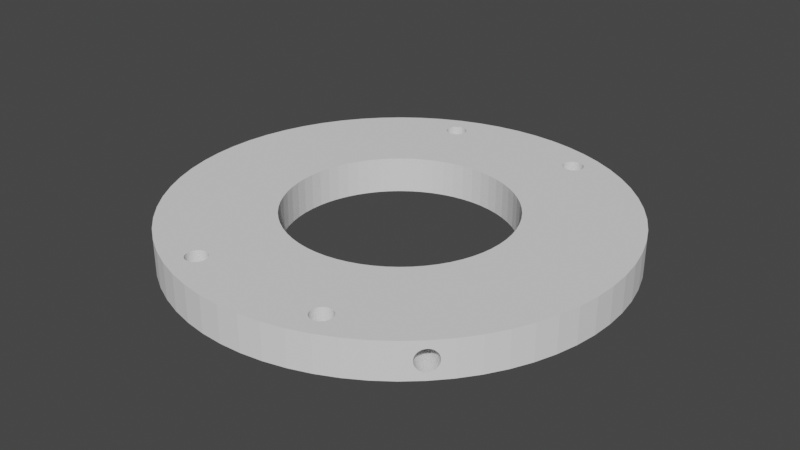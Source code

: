 # Source: BottomMount2.0.blend  (saved by Blender 2.92.15; exported with 4.5.12 LTS)
import bpy
from mathutils import Matrix  # noqa: F401  (used for matrix-valued properties, if any)

bpy.ops.wm.read_factory_settings(use_empty=True)
scene = bpy.context.scene
scene.name = 'Scene'

# ---- collections
col_collection = bpy.data.collections.new('Collection'); scene.collection.children.link(col_collection)

# ---- world
world_world = bpy.data.worlds.new('World'); scene.world = world_world
world_world.use_nodes = True; world_world.node_tree.nodes.clear()
_N = world_world.node_tree.nodes; _L = world_world.node_tree.links
n0 = _N.new('ShaderNodeOutputWorld'); n0.name = 'World Output'; n0.location = (300, 300)
n1 = _N.new('ShaderNodeBackground'); n1.name = 'Background'; n1.location = (10, 300)
n1.inputs[0].default_value = (0.05088, 0.05088, 0.05088, 1.0)
_L.new(n1.outputs[0], n0.inputs[0])
n0.is_active_output = True
world_world.color = (0.05088, 0.05088, 0.05088)
world_world.use_sun_shadow = False
world_world.sun_shadow_jitter_overblur = 0.0

# ---- meshes
me_circle = bpy.data.meshes.new('Circle')
me_circle.from_pydata([(-0.5924, 0.5924, 4.75), (-0.5859, 0.599, 4.716), (-0.5796, 0.6052, 4.617), (-0.5739, 0.611, 4.455), (-0.5688, 0.6161, 4.237), (-0.5646, 0.6202, 3.972), (-0.5615, 0.6233, 3.67), (-0.5596, 0.6252, 3.341), (-0.559, 0.6259, 3.0), (-0.5596, 0.6252, 2.659), (-0.5615, 0.6233, 2.33), (-0.5646, 0.6202, 2.028), (-0.5688, 0.6161, 1.763), (-0.5739, 0.611, 1.545), (-0.5796, 0.6052, 1.383), (-0.5859, 0.599, 1.284), (-0.5924, 0.5924, 1.25), (-0.599, 0.5859, 1.284), (-0.6052, 0.5796, 1.383), (-0.611, 0.5739, 1.545), (-0.6161, 0.5688, 1.763), (-0.6202, 0.5646, 2.028), (-0.6233, 0.5615, 2.33), (-0.6252, 0.5596, 2.659), (-0.6259, 0.559, 3.0), (-0.6252, 0.5596, 3.341), (-0.6233, 0.5615, 3.67), (-0.6202, 0.5646, 3.972), (-0.6161, 0.5688, 4.237), (-0.611, 0.5739, 4.455), (-0.6052, 0.5796, 4.617), (-0.599, 0.5859, 4.716), (0.5924, 0.5924, 4.75), (0.599, 0.5859, 4.716), (0.6052, 0.5796, 4.617), (0.611, 0.5739, 4.455), (0.6161, 0.5688, 4.237), (0.6202, 0.5646, 3.972), (0.6233, 0.5615, 3.67), (0.6252, 0.5596, 3.341), (0.6259, 0.559, 3.0), (0.6252, 0.5596, 2.659), (0.6233, 0.5615, 2.33), (0.6202, 0.5646, 2.028), (0.6161, 0.5688, 1.763), (0.611, 0.5739, 1.545), (0.6052, 0.5796, 1.383), (0.599, 0.5859, 1.284), (0.5924, 0.5924, 1.25), (0.5859, 0.599, 1.284), (0.5796, 0.6052, 1.383), (0.5739, 0.611, 1.545), (0.5688, 0.6161, 1.763), (0.5646, 0.6202, 2.028), (0.5615, 0.6233, 2.33), (0.5596, 0.6252, 2.659), (0.559, 0.6259, 3.0), (0.5596, 0.6252, 3.341), (0.5615, 0.6233, 3.67), (0.5646, 0.6202, 3.972), (0.5688, 0.6161, 4.237), (0.5739, 0.611, 4.455), (0.5796, 0.6052, 4.617), (0.5859, 0.599, 4.716), (0.5924, -0.5924, 4.75), (0.599, -0.5859, 4.716), (0.6052, -0.5796, 4.617), (0.611, -0.5739, 4.455), (0.6161, -0.5688, 4.237), (0.6202, -0.5646, 3.972), (0.6233, -0.5615, 3.67), (0.6252, -0.5596, 3.341), (0.6259, -0.559, 3.0), (0.6252, -0.5596, 2.659), (0.6233, -0.5615, 2.33), (0.6202, -0.5646, 2.028), (0.6161, -0.5688, 1.763), (0.611, -0.5739, 1.545), (0.6052, -0.5796, 1.383), (0.599, -0.5859, 1.284), (0.5924, -0.5924, 1.25), (0.5859, -0.599, 1.284), (0.5796, -0.6052, 1.383), (0.5739, -0.611, 1.545), (0.5688, -0.6161, 1.763), (0.5646, -0.6202, 2.028), (0.5615, -0.6233, 2.33), (0.5596, -0.6252, 2.659), (0.559, -0.6259, 3.0), (0.5596, -0.6252, 3.341), (0.5615, -0.6233, 3.67), (0.5646, -0.6202, 3.972), (0.5688, -0.6161, 4.237), (0.5739, -0.611, 4.455), (0.5796, -0.6052, 4.617), (0.5859, -0.599, 4.716), (-0.5924, -0.5924, 4.75), (-0.5859, -0.599, 4.716), (-0.5796, -0.6052, 4.617), (-0.5739, -0.611, 4.455), (-0.5688, -0.6161, 4.237), (-0.5646, -0.6202, 3.972), (-0.5615, -0.6233, 3.67), (-0.5596, -0.6252, 3.341), (-0.559, -0.6259, 3.0), (-0.5596, -0.6252, 2.659), (-0.5615, -0.6233, 2.33), (-0.5646, -0.6202, 2.028), (-0.5688, -0.6161, 1.763), (-0.5739, -0.611, 1.545), (-0.5796, -0.6052, 1.383), (-0.5859, -0.599, 1.284), (-0.5924, -0.5924, 1.25), (-0.599, -0.5859, 1.284), (-0.6052, -0.5796, 1.383), (-0.611, -0.5739, 1.545), (-0.6161, -0.5688, 1.763), (-0.6202, -0.5646, 2.028), (-0.6233, -0.5615, 2.33), (-0.6252, -0.5596, 2.659), (-0.6259, -0.559, 3.0), (-0.6252, -0.5596, 3.341), (-0.6233, -0.5615, 3.67), (-0.6202, -0.5646, 3.972), (-0.6161, -0.5688, 4.237), (-0.611, -0.5739, 4.455), (-0.6052, -0.5796, 4.617), (-0.599, -0.5859, 4.716), (0.0, 1.0, 0.0), (-0.09802, 0.9952, 0.0), (-0.1951, 0.9808, 0.0), (-0.2903, 0.9569, 0.0), (-0.3827, 0.9239, 0.0), (-0.4714, 0.8819, 0.0), (-0.5556, 0.8315, 0.0), (-0.6344, 0.773, 0.0), (-0.7071, 0.7071, 0.0), (-0.773, 0.6344, 0.0), (-0.8315, 0.5556, 0.0), (-0.8819, 0.4714, 0.0), (-0.9239, 0.3827, 0.0), (-0.9569, 0.2903, 0.0), (-0.9808, 0.1951, 0.0), (-0.9952, 0.09802, 0.0), (-1.0, -1.629e-07, 0.0), (-0.9952, -0.09802, 0.0), (-0.9808, -0.1951, 0.0), (-0.9569, -0.2903, 0.0), (-0.9239, -0.3827, 0.0), (-0.8819, -0.4714, 0.0), (-0.8315, -0.5556, 0.0), (-0.773, -0.6344, 0.0), (-0.7071, -0.7071, 0.0), (-0.6344, -0.773, 0.0), (-0.5556, -0.8315, 0.0), (-0.4714, -0.8819, 0.0), (-0.3827, -0.9239, 0.0), (-0.2903, -0.9569, 0.0), (-0.1951, -0.9808, 0.0), (-0.09802, -0.9952, 0.0), (8.027e-07, -1.0, 0.0), (0.09802, -0.9952, 0.0), (0.1951, -0.9808, 0.0), (0.2903, -0.9569, 0.0), (0.3827, -0.9239, 0.0), (0.4714, -0.8819, 0.0), (0.5556, -0.8315, 0.0), (0.6344, -0.773, 0.0), (0.7071, -0.7071, 0.0), (0.773, -0.6344, 0.0), (0.8315, -0.5556, 0.0), (0.8819, -0.4714, 0.0), (0.9239, -0.3827, 0.0), (0.9569, -0.2903, 0.0), (0.9808, -0.1951, 0.0), (0.9952, -0.09802, 0.0), (1.0, -4.649e-07, 0.0), (0.9952, 0.09802, 0.0), (0.9808, 0.1951, 0.0), (0.9569, 0.2903, 0.0), (0.9239, 0.3827, 0.0), (0.8819, 0.4714, 0.0), (0.8315, 0.5556, 0.0), (0.773, 0.6344, 0.0), (0.7071, 0.7071, 0.0), (0.6344, 0.773, 0.0), (0.5556, 0.8315, 0.0), (0.4714, 0.8819, 0.0), (0.3827, 0.9239, 0.0), (0.2903, 0.9569, 0.0), (0.1951, 0.9808, 0.0), (0.09802, 0.9952, 0.0), (-0.04895, 0.497, 0.0), (-4.827e-07, 0.4994, 0.0), (-0.09743, 0.4898, 0.0), (-0.145, 0.4779, 0.0), (-0.1911, 0.4614, 0.0), (-0.2354, 0.4404, 0.0), (-0.2775, 0.4152, 0.0), (-0.3168, 0.386, 0.0), (-0.3531, 0.3531, 0.0), (-0.386, 0.3168, 0.0), (-0.4152, 0.2775, 0.0), (-0.4404, 0.2354, 0.0), (-0.4614, 0.1911, 0.0), (-0.4779, 0.145, 0.0), (-0.4898, 0.09743, 0.0), (-0.497, 0.04895, 0.0), (-0.4994, -1.629e-07, 0.0), (-0.497, -0.04895, 0.0), (-0.4898, -0.09743, 0.0), (-0.4779, -0.145, 0.0), (-0.4614, -0.1911, 0.0), (-0.4404, -0.2354, 0.0), (-0.4152, -0.2775, 0.0), (-0.386, -0.3168, 0.0), (-0.3531, -0.3531, 0.0), (-0.3168, -0.386, 0.0), (-0.2774, -0.4152, 0.0), (-0.2354, -0.4404, 0.0), (-0.1911, -0.4614, 0.0), (-0.145, -0.4779, 0.0), (-0.09743, -0.4898, 0.0), (-0.04895, -0.497, 0.0), (4.983e-07, -0.4994, 0.0), (0.04895, -0.497, 0.0), (0.09743, -0.4898, 0.0), (0.145, -0.4779, 0.0), (0.1911, -0.4614, 0.0), (0.2354, -0.4404, 0.0), (0.2775, -0.4152, 0.0), (0.3168, -0.386, 0.0), (0.3531, -0.3531, 0.0), (0.386, -0.3168, 0.0), (0.4152, -0.2774, 0.0), (0.4404, -0.2354, 0.0), (0.4614, -0.1911, 0.0), (0.4779, -0.145, 0.0), (0.4898, -0.09743, 0.0), (0.497, -0.04895, 0.0), (0.4994, -3.137e-07, 0.0), (0.497, 0.04895, 0.0), (0.4898, 0.09743, 0.0), (0.4779, 0.145, 0.0), (0.4614, 0.1911, 0.0), (0.4404, 0.2354, 0.0), (0.4152, 0.2774, 0.0), (0.386, 0.3168, 0.0), (0.3531, 0.3531, 0.0), (0.3168, 0.386, 0.0), (0.2775, 0.4152, 0.0), (0.2354, 0.4404, 0.0), (0.1911, 0.4614, 0.0), (0.145, 0.4779, 0.0), (0.09743, 0.4898, 0.0), (0.04895, 0.497, 0.0), (-0.04895, 0.497, 6.0), (-4.827e-07, 0.4994, 6.0), (-0.09743, 0.4898, 6.0), (-0.145, 0.4779, 6.0), (-0.1911, 0.4614, 6.0), (-0.2354, 0.4404, 6.0), (-0.2775, 0.4152, 6.0), (-0.3168, 0.386, 6.0), (-0.3531, 0.3531, 6.0), (-0.386, 0.3168, 6.0), (-0.4152, 0.2775, 6.0), (-0.4404, 0.2354, 6.0), (-0.4614, 0.1911, 6.0), (-0.4779, 0.145, 6.0), (-0.4898, 0.09743, 6.0), (-0.497, 0.04895, 6.0), (-0.4994, -1.629e-07, 6.0), (-0.497, -0.04895, 6.0), (-0.4898, -0.09743, 6.0), (-0.4779, -0.145, 6.0), (-0.4614, -0.1911, 6.0), (-0.4404, -0.2354, 6.0), (-0.4152, -0.2775, 6.0), (-0.386, -0.3168, 6.0), (-0.3531, -0.3531, 6.0), (-0.3168, -0.386, 6.0), (-0.2774, -0.4152, 6.0), (-0.2354, -0.4404, 6.0), (-0.1911, -0.4614, 6.0), (-0.145, -0.4779, 6.0), (-0.09743, -0.4898, 6.0), (-0.04895, -0.497, 6.0), (4.983e-07, -0.4994, 6.0), (0.04895, -0.497, 6.0), (0.09743, -0.4898, 6.0), (0.145, -0.4779, 6.0), (0.1911, -0.4614, 6.0), (0.2354, -0.4404, 6.0), (0.2775, -0.4152, 6.0), (0.3168, -0.386, 6.0), (0.3531, -0.3531, 6.0), (0.386, -0.3168, 6.0), (0.4152, -0.2774, 6.0), (0.4404, -0.2354, 6.0), (0.4614, -0.1911, 6.0), (0.4779, -0.145, 6.0), (0.4898, -0.09743, 6.0), (0.497, -0.04895, 6.0), (0.4994, -3.137e-07, 6.0), (0.497, 0.04895, 6.0), (0.4898, 0.09743, 6.0), (0.4779, 0.145, 6.0), (0.4614, 0.1911, 6.0), (0.4404, 0.2354, 6.0), (0.4152, 0.2774, 6.0), (0.386, 0.3168, 6.0), (0.3531, 0.3531, 6.0), (0.3168, 0.386, 6.0), (0.2775, 0.4152, 6.0), (0.2354, 0.4404, 6.0), (0.1911, 0.4614, 6.0), (0.145, 0.4779, 6.0), (0.09743, 0.4898, 6.0), (0.04895, 0.497, 6.0), (-0.09802, 0.9952, 6.0), (0.0, 1.0, 6.0), (-0.1951, 0.9808, 6.0), (-0.2903, 0.9569, 6.0), (-0.3827, 0.9239, 6.0), (-0.4714, 0.8819, 6.0), (-0.5556, 0.8315, 6.0), (-0.6344, 0.773, 6.0), (-0.7071, 0.7071, 6.0), (-0.773, 0.6344, 6.0), (-0.8315, 0.5556, 6.0), (-0.8819, 0.4714, 6.0), (-0.9239, 0.3827, 6.0), (-0.9569, 0.2903, 6.0), (-0.9808, 0.1951, 6.0), (-0.9952, 0.09802, 6.0), (-1.0, -1.629e-07, 6.0), (-0.9952, -0.09802, 6.0), (-0.9808, -0.1951, 6.0), (-0.9569, -0.2903, 6.0), (-0.9239, -0.3827, 6.0), (-0.8819, -0.4714, 6.0), (-0.8315, -0.5556, 6.0), (-0.773, -0.6344, 6.0), (-0.7071, -0.7071, 6.0), (-0.6344, -0.773, 6.0), (-0.5556, -0.8315, 6.0), (-0.4714, -0.8819, 6.0), (-0.3827, -0.9239, 6.0), (-0.2903, -0.9569, 6.0), (-0.1951, -0.9808, 6.0), (-0.09802, -0.9952, 6.0), (8.027e-07, -1.0, 6.0), (0.09802, -0.9952, 6.0), (0.1951, -0.9808, 6.0), (0.2903, -0.9569, 6.0), (0.3827, -0.9239, 6.0), (0.4714, -0.8819, 6.0), (0.5556, -0.8315, 6.0), (0.6344, -0.773, 6.0), (0.7071, -0.7071, 6.0), (0.773, -0.6344, 6.0), (0.8315, -0.5556, 6.0), (0.8819, -0.4714, 6.0), (0.9239, -0.3827, 6.0), (0.9569, -0.2903, 6.0), (0.9808, -0.1951, 6.0), (0.9952, -0.09802, 6.0), (1.0, -4.649e-07, 6.0), (0.9952, 0.09802, 6.0), (0.9808, 0.1951, 6.0), (0.9569, 0.2903, 6.0), (0.9239, 0.3827, 6.0), (0.8819, 0.4714, 6.0), (0.8315, 0.5556, 6.0), (0.773, 0.6344, 6.0), (0.7071, 0.7071, 6.0), (0.6344, 0.773, 6.0), (0.5556, 0.8315, 6.0), (0.4714, 0.8819, 6.0), (0.3827, 0.9239, 6.0), (0.2903, 0.9569, 6.0), (0.1951, 0.9808, 6.0), (0.09802, 0.9952, 6.0), (-0.3243, -0.7635, 0.0), (-0.368, -0.8289, 0.0), (-0.3243, -0.7635, 6.0), (-0.368, -0.8289, 6.0), (-0.3151, -0.7644, 0.0), (-0.3151, -0.7644, 6.0), (-0.3166, -0.7643, 6.0), (-0.3166, -0.7643, 0.0), (-0.3707, -0.82, 0.0), (-0.3707, -0.82, 6.0), (-0.3062, -0.7671, 0.0), (-0.3062, -0.7671, 6.0), (-0.3716, -0.8108, 0.0), (-0.3716, -0.8108, 6.0), (-0.298, -0.7715, 0.0), (-0.298, -0.7715, 6.0), (-0.3707, -0.8016, 0.0), (-0.3707, -0.8016, 6.0), (-0.2909, -0.7774, 0.0), (-0.2909, -0.7774, 6.0), (-0.368, -0.7927, 0.0), (-0.368, -0.7927, 6.0), (-0.285, -0.7845, 0.0), (-0.285, -0.7845, 6.0), (-0.3637, -0.7845, 0.0), (-0.3637, -0.7845, 6.0), (-0.2806, -0.7927, 0.0), (-0.2806, -0.7927, 6.0), (-0.3578, -0.7774, 0.0), (-0.3578, -0.7774, 6.0), (-0.2779, -0.8016, 0.0), (-0.2779, -0.8016, 6.0), (-0.3506, -0.7715, 0.0), (-0.3506, -0.7715, 6.0), (-0.277, -0.8108, 0.0), (-0.277, -0.8108, 6.0), (-0.3424, -0.7671, 0.0), (-0.3424, -0.7671, 6.0), (-0.2779, -0.82, 0.0), (-0.2779, -0.82, 6.0), (-0.3336, -0.7644, 0.0), (-0.3336, -0.7644, 6.0), (-0.2806, -0.8289, 0.0), (-0.2806, -0.8289, 6.0), (-0.285, -0.8371, 0.0), (-0.285, -0.8371, 6.0), (-0.2909, -0.8443, 0.0), (-0.2909, -0.8443, 6.0), (-0.298, -0.8501, 0.0), (-0.298, -0.8501, 6.0), (-0.3578, -0.8443, 0.0), (-0.3517, -0.8492, 0.0), (-0.3062, -0.8545, 0.0), (-0.3062, -0.8545, 6.0), (-0.3151, -0.8572, 0.0), (-0.3151, -0.8572, 6.0), (-0.3637, -0.8371, 0.0), (-0.3243, -0.8581, 0.0), (-0.3243, -0.8581, 6.0), (-0.3336, -0.8572, 0.0), (-0.3336, -0.8572, 6.0), (-0.3424, -0.8545, 0.0), (-0.3506, -0.8501, 0.0), (-0.3424, -0.8545, 6.0), (-0.3506, -0.8501, 6.0), (-0.3517, -0.8492, 6.0), (-0.3578, -0.8443, 6.0), (-0.3637, -0.8371, 6.0), (0.285, -0.8371, 0.0), (0.3243, -0.7635, 0.0), (0.285, -0.8371, 6.0), (0.3243, -0.7635, 6.0), (0.2806, -0.8289, 0.0), (0.2806, -0.8289, 6.0), (0.3336, -0.7644, 0.0), (0.3336, -0.7644, 6.0), (0.2779, -0.82, 0.0), (0.2779, -0.82, 6.0), (0.3424, -0.7671, 0.0), (0.3424, -0.7671, 6.0), (0.277, -0.8108, 0.0), (0.277, -0.8108, 6.0), (0.3506, -0.7715, 0.0), (0.3506, -0.7715, 6.0), (0.2779, -0.8016, 0.0), (0.2779, -0.8016, 6.0), (0.3578, -0.7774, 0.0), (0.3578, -0.7774, 6.0), (0.2806, -0.7927, 0.0), (0.2806, -0.7927, 6.0), (0.3637, -0.7845, 0.0), (0.3637, -0.7845, 6.0), (0.285, -0.7845, 0.0), (0.285, -0.7845, 6.0), (0.368, -0.7927, 0.0), (0.368, -0.7927, 6.0), (0.2909, -0.7774, 0.0), (0.2909, -0.7774, 6.0), (0.3707, -0.8016, 0.0), (0.3707, -0.8016, 6.0), (0.3716, -0.8108, 0.0), (0.298, -0.7715, 0.0), (0.3716, -0.8108, 6.0), (0.298, -0.7715, 6.0), (0.3707, -0.82, 0.0), (0.3707, -0.82, 6.0), (0.3062, -0.7671, 0.0), (0.3062, -0.7671, 6.0), (0.3151, -0.7644, 0.0), (0.3151, -0.7644, 6.0), (0.368, -0.8289, 0.0), (0.368, -0.8289, 6.0), (0.3637, -0.8371, 0.0), (0.3637, -0.8371, 6.0), (0.3166, -0.7643, 0.0), (0.3166, -0.7643, 6.0), (0.3578, -0.8443, 0.0), (0.3578, -0.8443, 6.0), (0.3517, -0.8492, 6.0), (0.3517, -0.8492, 0.0), (0.3506, -0.8501, 0.0), (0.3506, -0.8501, 6.0), (0.3424, -0.8545, 0.0), (0.3424, -0.8545, 6.0), (0.3336, -0.8572, 0.0), (0.3336, -0.8572, 6.0), (0.2909, -0.8443, 0.0), (0.3062, -0.8545, 0.0), (0.3243, -0.8581, 0.0), (0.3243, -0.8581, 6.0), (0.298, -0.8501, 0.0), (0.3151, -0.8572, 0.0), (0.3151, -0.8572, 6.0), (0.3062, -0.8545, 6.0), (0.298, -0.8501, 6.0), (0.2909, -0.8443, 6.0), (0.3243, 0.8581, 0.0), (0.3243, 0.8581, 6.0), (0.3336, 0.8572, 0.0), (0.3336, 0.8572, 6.0), (0.3424, 0.8545, 0.0), (0.3424, 0.8545, 6.0), (0.2806, 0.7927, 0.0), (0.2806, 0.7927, 6.0), (0.3506, 0.8501, 0.0), (0.3506, 0.8501, 6.0), (0.3518, 0.8492, 0.0), (0.3518, 0.8492, 6.0), (0.2779, 0.8016, 0.0), (0.2779, 0.8016, 6.0), (0.3578, 0.8443, 0.0), (0.3578, 0.8443, 6.0), (0.277, 0.8108, 0.0), (0.277, 0.8108, 6.0), (0.3637, 0.8371, 0.0), (0.3637, 0.8371, 6.0), (0.2779, 0.82, 0.0), (0.2779, 0.82, 6.0), (0.368, 0.8289, 0.0), (0.368, 0.8289, 6.0), (0.3707, 0.82, 0.0), (0.3707, 0.82, 6.0), (0.2806, 0.8289, 0.0), (0.2806, 0.8289, 6.0), (0.3716, 0.8108, 0.0), (0.3716, 0.8108, 6.0), (0.285, 0.8371, 0.0), (0.285, 0.8371, 6.0), (0.3707, 0.8016, 0.0), (0.3707, 0.8016, 6.0), (0.2909, 0.8443, 0.0), (0.2909, 0.8443, 6.0), (0.368, 0.7927, 0.0), (0.298, 0.8501, 0.0), (0.368, 0.7927, 6.0), (0.298, 0.8501, 6.0), (0.3062, 0.8545, 0.0), (0.3637, 0.7845, 0.0), (0.3062, 0.8545, 6.0), (0.3637, 0.7845, 6.0), (0.3151, 0.8572, 0.0), (0.3151, 0.8572, 6.0), (0.3578, 0.7774, 0.0), (0.3578, 0.7774, 6.0), (0.3506, 0.7715, 0.0), (0.3506, 0.7715, 6.0), (0.3424, 0.7671, 0.0), (0.3424, 0.7671, 6.0), (0.3336, 0.7644, 0.0), (0.3336, 0.7644, 6.0), (0.3243, 0.7635, 0.0), (0.3243, 0.7635, 6.0), (0.3166, 0.7643, 0.0), (0.3166, 0.7643, 6.0), (0.3151, 0.7644, 0.0), (0.3151, 0.7644, 6.0), (0.3062, 0.7671, 0.0), (0.3062, 0.7671, 6.0), (0.298, 0.7715, 0.0), (0.298, 0.7715, 6.0), (0.2909, 0.7774, 0.0), (0.2909, 0.7774, 6.0), (0.285, 0.7845, 0.0), (0.285, 0.7845, 6.0), (-0.3243, 0.8581, 0.0), (-0.3243, 0.8581, 6.0), (-0.3637, 0.7845, 0.0), (-0.3637, 0.7845, 6.0), (-0.3151, 0.8572, 0.0), (-0.3151, 0.8572, 6.0), (-0.368, 0.7927, 0.0), (-0.368, 0.7927, 6.0), (-0.3062, 0.8545, 0.0), (-0.3062, 0.8545, 6.0), (-0.3707, 0.8016, 0.0), (-0.3707, 0.8016, 6.0), (-0.298, 0.8501, 0.0), (-0.298, 0.8501, 6.0), (-0.3716, 0.8108, 0.0), (-0.3716, 0.8108, 6.0), (-0.2909, 0.8443, 0.0), (-0.2909, 0.8443, 6.0), (-0.3707, 0.82, 0.0), (-0.3707, 0.82, 6.0), (-0.285, 0.8371, 0.0), (-0.285, 0.8371, 6.0), (-0.368, 0.8289, 0.0), (-0.368, 0.8289, 6.0), (-0.2806, 0.8289, 0.0), (-0.2806, 0.8289, 6.0), (-0.2779, 0.82, 0.0), (-0.2779, 0.82, 6.0), (-0.3637, 0.8371, 0.0), (-0.3637, 0.8371, 6.0), (-0.3578, 0.8443, 0.0), (-0.3578, 0.8443, 6.0), (-0.277, 0.8108, 0.0), (-0.277, 0.8108, 6.0), (-0.3506, 0.8501, 0.0), (-0.3506, 0.8501, 6.0), (-0.3517, 0.8492, 6.0), (-0.3517, 0.8492, 0.0), (-0.2779, 0.8016, 0.0), (-0.2779, 0.8016, 6.0), (-0.3424, 0.8545, 0.0), (-0.3424, 0.8545, 6.0), (-0.2806, 0.7927, 0.0), (-0.2806, 0.7927, 6.0), (-0.3336, 0.8572, 0.0), (-0.3336, 0.8572, 6.0), (-0.285, 0.7845, 0.0), (-0.285, 0.7845, 6.0), (-0.2909, 0.7774, 0.0), (-0.2909, 0.7774, 6.0), (-0.3062, 0.7671, 0.0), (-0.3151, 0.7644, 0.0), (-0.3166, 0.7643, 0.0), (-0.298, 0.7715, 0.0), (-0.298, 0.7715, 6.0), (-0.3062, 0.7671, 6.0), (-0.3151, 0.7644, 6.0), (-0.3166, 0.7643, 6.0), (-0.3243, 0.7635, 0.0), (-0.3243, 0.7635, 6.0), (-0.3336, 0.7644, 0.0), (-0.3336, 0.7644, 6.0), (-0.3424, 0.7671, 0.0), (-0.3424, 0.7671, 6.0), (-0.3506, 0.7715, 0.0), (-0.3506, 0.7715, 6.0), (-0.3578, 0.7774, 0.0), (-0.3578, 0.7774, 6.0), (-0.7071, -0.7071, 4.75), (-0.7071, -0.7071, 4.75), (-0.7193, -0.6937, 1.383), (-0.7003, -0.7133, 4.716), (-0.7248, -0.6876, 1.545), (-0.6937, -0.7193, 4.617), (-0.7296, -0.6823, 1.763), (-0.6876, -0.7248, 4.455), (-0.7335, -0.6779, 2.028), (-0.6823, -0.7296, 4.237), (-0.7365, -0.6747, 2.33), (-0.6779, -0.7335, 3.972), (-0.7383, -0.6727, 2.659), (-0.6747, -0.7365, 3.67), (-0.6727, -0.7383, 3.341), (-0.7389, -0.672, 3.0), (-0.7383, -0.6727, 3.341), (-0.672, -0.7389, 3.0), (-0.7365, -0.6747, 3.67), (-0.6727, -0.7383, 2.659), (-0.7335, -0.6779, 3.972), (-0.6747, -0.7365, 2.33), (-0.7296, -0.6823, 4.237), (-0.6779, -0.7335, 2.028), (-0.7248, -0.6876, 4.455), (-0.6823, -0.7296, 1.763), (-0.7193, -0.6937, 4.617), (-0.6876, -0.7248, 1.545), (-0.6937, -0.7193, 1.383), (-0.7133, -0.7003, 4.716), (-0.7003, -0.7133, 1.284), (-0.7071, -0.7071, 1.25), (-0.7071, -0.7071, 1.25), (-0.7133, -0.7003, 1.284), (0.7071, -0.7071, 4.75), (0.6937, -0.7193, 1.383), (0.7071, -0.7071, 4.75), (0.7133, -0.7003, 4.716), (0.6876, -0.7248, 1.545), (0.7193, -0.6937, 4.617), (0.6823, -0.7296, 1.763), (0.7248, -0.6876, 4.455), (0.6779, -0.7335, 2.028), (0.7296, -0.6823, 4.237), (0.6747, -0.7365, 2.33), (0.7335, -0.6779, 3.972), (0.7365, -0.6747, 3.67), (0.6727, -0.7383, 2.659), (0.7383, -0.6727, 3.341), (0.672, -0.7389, 3.0), (0.6727, -0.7383, 3.341), (0.7389, -0.672, 3.0), (0.7383, -0.6727, 2.659), (0.6747, -0.7365, 3.67), (0.7365, -0.6747, 2.33), (0.6779, -0.7335, 3.972), (0.7335, -0.6779, 2.028), (0.7296, -0.6823, 1.763), (0.6823, -0.7296, 4.237), (0.7248, -0.6876, 1.545), (0.6876, -0.7248, 4.455), (0.7193, -0.6937, 1.383), (0.6937, -0.7193, 4.617), (0.7133, -0.7003, 1.284), (0.7003, -0.7133, 4.716), (0.7071, -0.7071, 1.25), (0.7071, -0.7071, 1.25), (0.7003, -0.7133, 1.284), (0.7071, 0.7071, 4.75), (0.7071, 0.7071, 4.75), (0.6937, 0.7193, 1.383), (0.6876, 0.7248, 1.545), (0.7133, 0.7003, 4.716), (0.6823, 0.7296, 1.763), (0.7193, 0.6937, 4.617), (0.6779, 0.7335, 2.028), (0.7248, 0.6876, 4.455), (0.6747, 0.7365, 2.33), (0.7296, 0.6823, 4.237), (0.6727, 0.7383, 2.659), (0.7335, 0.6779, 3.972), (0.672, 0.7389, 3.0), (0.7365, 0.6747, 3.67), (0.6727, 0.7383, 3.341), (0.7383, 0.6727, 3.341), (0.6747, 0.7365, 3.67), (0.7389, 0.672, 3.0), (0.6779, 0.7335, 3.972), (0.7383, 0.6727, 2.659), (0.6823, 0.7296, 4.237), (0.7365, 0.6747, 2.33), (0.6876, 0.7248, 4.455), (0.7335, 0.6779, 2.028), (0.6937, 0.7193, 4.617), (0.7296, 0.6823, 1.763), (0.7003, 0.7133, 4.716), (0.7248, 0.6876, 1.545), (0.7193, 0.6937, 1.383), (0.7133, 0.7003, 1.284), (0.7071, 0.7071, 1.25), (0.7071, 0.7071, 1.25), (0.7003, 0.7133, 1.284), (-0.7193, 0.6937, 1.383), (-0.7071, 0.7071, 4.75), (-0.7071, 0.7071, 4.75), (-0.7248, 0.6876, 1.545), (-0.7003, 0.7133, 4.716), (-0.7296, 0.6823, 1.763), (-0.6937, 0.7193, 4.617), (-0.7335, 0.6779, 2.028), (-0.6876, 0.7248, 4.455), (-0.6823, 0.7296, 4.237), (-0.7365, 0.6747, 2.33), (-0.7383, 0.6727, 2.659), (-0.6779, 0.7335, 3.972), (-0.7389, 0.672, 3.0), (-0.6747, 0.7365, 3.67), (-0.7383, 0.6727, 3.341), (-0.7365, 0.6747, 3.67), (-0.6727, 0.7383, 3.341), (-0.7335, 0.6779, 3.972), (-0.672, 0.7389, 3.0), (-0.7296, 0.6823, 4.237), (-0.7248, 0.6876, 4.455), (-0.6727, 0.7383, 2.659), (-0.6747, 0.7365, 2.33), (-0.7193, 0.6937, 4.617), (-0.6779, 0.7335, 2.028), (-0.7133, 0.7003, 4.716), (-0.6823, 0.7296, 1.763), (-0.6876, 0.7248, 1.545), (-0.6937, 0.7193, 1.383), (-0.7003, 0.7133, 1.284), (-0.7071, 0.7071, 1.25), (-0.7071, 0.7071, 1.25), (-0.7133, 0.7003, 1.284)], [], [(192, 129, 128, 193), (194, 130, 129, 192), (195, 131, 130, 194), (198, 134, 133, 197), (199, 135, 134, 198), (200, 136, 135, 199), (201, 137, 136, 200), (202, 138, 137, 201), (203, 139, 138, 202), (204, 140, 139, 203), (205, 141, 140, 204), (206, 142, 141, 205), (207, 143, 142, 206), (208, 144, 143, 207), (209, 145, 144, 208), (210, 146, 145, 209), (211, 147, 146, 210), (212, 148, 147, 211), (213, 149, 148, 212), (214, 150, 149, 213), (215, 151, 150, 214), (216, 152, 151, 215), (217, 153, 152, 216), (218, 154, 153, 217), (219, 155, 154, 218), (222, 158, 157, 221), (223, 159, 158, 222), (224, 160, 159, 223), (225, 161, 160, 224), (226, 162, 161, 225), (227, 163, 162, 226), (230, 166, 165, 229), (231, 167, 166, 230), (232, 168, 167, 231), (233, 169, 168, 232), (234, 170, 169, 233), (235, 171, 170, 234), (236, 172, 171, 235), (237, 173, 172, 236), (238, 174, 173, 237), (239, 175, 174, 238), (240, 176, 175, 239), (241, 177, 176, 240), (242, 178, 177, 241), (243, 179, 178, 242), (244, 180, 179, 243), (245, 181, 180, 244), (246, 182, 181, 245), (247, 183, 182, 246), (248, 184, 183, 247), (249, 185, 184, 248), (250, 186, 185, 249), (251, 187, 186, 250), (254, 190, 189, 253), (255, 191, 190, 254), (193, 128, 191, 255), (256, 257, 321, 320), (258, 256, 320, 322), (259, 258, 322, 323), (262, 261, 325, 326), (263, 262, 326, 327), (264, 263, 327, 328), (265, 264, 328, 329), (266, 265, 329, 330), (267, 266, 330, 331), (268, 267, 331, 332), (269, 268, 332, 333), (270, 269, 333, 334), (271, 270, 334, 335), (272, 271, 335, 336), (273, 272, 336, 337), (274, 273, 337, 338), (275, 274, 338, 339), (276, 275, 339, 340), (277, 276, 340, 341), (278, 277, 341, 342), (279, 278, 342, 343), (280, 279, 343, 344), (281, 280, 344, 345), (282, 281, 345, 346), (283, 282, 346, 347), (286, 285, 349, 350), (287, 286, 350, 351), (288, 287, 351, 352), (289, 288, 352, 353), (290, 289, 353, 354), (291, 290, 354, 355), (294, 293, 357, 358), (295, 294, 358, 359), (296, 295, 359, 360), (297, 296, 360, 361), (298, 297, 361, 362), (299, 298, 362, 363), (300, 299, 363, 364), (301, 300, 364, 365), (302, 301, 365, 366), (303, 302, 366, 367), (304, 303, 367, 368), (305, 304, 368, 369), (306, 305, 369, 370), (307, 306, 370, 371), (308, 307, 371, 372), (309, 308, 372, 373), (310, 309, 373, 374), (311, 310, 374, 375), (312, 311, 375, 376), (313, 312, 376, 377), (314, 313, 377, 378), (315, 314, 378, 379), (318, 317, 381, 382), (319, 318, 382, 383), (257, 319, 383, 321), (224, 223, 287, 288), (147, 148, 340, 339), (225, 224, 288, 289), (148, 149, 341, 340), (226, 225, 289, 290), (149, 150, 342, 341), (227, 226, 290, 291), (150, 151, 343, 342), (228, 227, 291, 292), (229, 228, 292, 293), (230, 229, 293, 294), (153, 154, 346, 345), (231, 230, 294, 295), (154, 155, 347, 346), (232, 231, 295, 296), (155, 156, 348, 347), (233, 232, 296, 297), (156, 157, 349, 348), (234, 233, 297, 298), (157, 158, 350, 349), (235, 234, 298, 299), (158, 159, 351, 350), (236, 235, 299, 300), (159, 160, 352, 351), (237, 236, 300, 301), (160, 161, 353, 352), (238, 237, 301, 302), (161, 162, 354, 353), (239, 238, 302, 303), (162, 163, 355, 354), (240, 239, 303, 304), (163, 164, 356, 355), (241, 240, 304, 305), (164, 165, 357, 356), (242, 241, 305, 306), (165, 166, 358, 357), (243, 242, 306, 307), (166, 167, 359, 358), (244, 243, 307, 308), (192, 193, 257, 256), (245, 244, 308, 309), (194, 192, 256, 258), (246, 245, 309, 310), (195, 194, 258, 259), (169, 170, 362, 361), (247, 246, 310, 311), (196, 195, 259, 260), (170, 171, 363, 362), (248, 247, 311, 312), (197, 196, 260, 261), (171, 172, 364, 363), (249, 248, 312, 313), (198, 197, 261, 262), (172, 173, 365, 364), (250, 249, 313, 314), (199, 198, 262, 263), (173, 174, 366, 365), (251, 250, 314, 315), (200, 199, 263, 264), (174, 175, 367, 366), (252, 251, 315, 316), (201, 200, 264, 265), (175, 176, 368, 367), (253, 252, 316, 317), (202, 201, 265, 266), (176, 177, 369, 368), (254, 253, 317, 318), (203, 202, 266, 267), (177, 178, 370, 369), (255, 254, 318, 319), (204, 203, 267, 268), (178, 179, 371, 370), (193, 255, 319, 257), (205, 204, 268, 269), (179, 180, 372, 371), (128, 129, 320, 321), (206, 205, 269, 270), (180, 181, 373, 372), (129, 130, 322, 320), (207, 206, 270, 271), (181, 182, 374, 373), (130, 131, 323, 322), (208, 207, 271, 272), (182, 183, 375, 374), (131, 132, 324, 323), (209, 208, 272, 273), (132, 133, 325, 324), (210, 209, 273, 274), (133, 134, 326, 325), (211, 210, 274, 275), (185, 186, 378, 377), (134, 135, 327, 326), (212, 211, 275, 276), (186, 187, 379, 378), (213, 212, 276, 277), (187, 188, 380, 379), (214, 213, 277, 278), (188, 189, 381, 380), (137, 138, 330, 329), (215, 214, 278, 279), (189, 190, 382, 381), (138, 139, 331, 330), (216, 215, 279, 280), (190, 191, 383, 382), (139, 140, 332, 331), (217, 216, 280, 281), (191, 128, 321, 383), (140, 141, 333, 332), (218, 217, 281, 282), (141, 142, 334, 333), (219, 218, 282, 283), (142, 143, 335, 334), (220, 219, 283, 284), (143, 144, 336, 335), (221, 220, 284, 285), (144, 145, 337, 336), (222, 221, 285, 286), (145, 146, 338, 337), (223, 222, 286, 287), (146, 147, 339, 338), (388, 389, 390, 386, 384, 391), (389, 388, 394, 395), (395, 394, 398, 399), (399, 398, 402, 403), (402, 406, 407, 403), (406, 410, 411, 407), (410, 414, 415, 411), (414, 418, 419, 415), (418, 422, 423, 419), (422, 426, 427, 423), (426, 428, 429, 427), (428, 430, 431, 429), (430, 432, 433, 431), (432, 436, 437, 433), (436, 438, 439, 437), (438, 441, 442, 439), (441, 443, 444, 442), (443, 445, 447, 444), (445, 446, 448, 447), (446, 435, 434, 450, 449, 448), (450, 434, 440, 451), (385, 387, 451, 440), (387, 385, 392, 393), (393, 392, 396, 397), (397, 396, 400, 401), (401, 400, 404, 405), (405, 404, 408, 409), (409, 408, 412, 413), (413, 412, 416, 417), (417, 416, 420, 421), (424, 425, 421, 420), (425, 424, 384, 386), (435, 156, 155, 219, 220, 391, 384, 424, 420, 416, 412, 408, 404, 400, 396, 392, 385, 440, 434), (391, 220, 221, 157, 156, 435, 446, 445, 443, 441, 438, 436, 432, 430, 428, 426, 422, 418, 414, 410, 406, 402, 398, 394, 388), (284, 283, 347, 348, 449, 450, 451, 387, 393, 397, 401, 405, 409, 413, 417, 421, 425, 386, 390), (449, 348, 349, 285, 284, 390, 389, 395, 399, 403, 407, 411, 415, 419, 423, 427, 429, 431, 433, 437, 439, 442, 444, 447, 448), (455, 453, 458, 459), (459, 458, 462, 463), (463, 462, 466, 467), (467, 466, 470, 471), (470, 474, 475, 471), (474, 478, 479, 475), (478, 482, 483, 479), (482, 484, 486, 483), (484, 488, 489, 486), (488, 494, 495, 489), (494, 496, 497, 495), (496, 500, 501, 497), (503, 504, 505, 502, 501, 500), (504, 506, 507, 505), (506, 508, 509, 507), (508, 512, 513, 509), (512, 515, 516, 513), (515, 511, 517, 516), (511, 514, 518, 517), (514, 510, 519, 518), (519, 510, 452, 454), (454, 452, 456, 457), (457, 456, 460, 461), (461, 460, 464, 465), (465, 464, 468, 469), (469, 468, 472, 473), (473, 472, 476, 477), (477, 476, 480, 481), (481, 480, 485, 487), (490, 491, 487, 485), (491, 490, 492, 493), (498, 453, 455, 499, 493, 492), (503, 164, 163, 227, 228, 498, 492, 490, 485, 480, 476, 472, 468, 464, 460, 456, 452, 510, 514, 511, 515, 512, 508, 506, 504), (229, 165, 164, 503, 500, 496, 494, 488, 484, 482, 478, 474, 470, 466, 462, 458, 453, 498, 228), (493, 499, 292, 291, 355, 356, 502, 505, 507, 509, 513, 516, 517, 518, 519, 454, 457, 461, 465, 469, 473, 477, 481, 487, 491), (502, 356, 357, 293, 292, 499, 455, 459, 463, 467, 471, 475, 479, 483, 486, 489, 495, 497, 501), (521, 520, 522, 523), (523, 522, 524, 525), (525, 524, 528, 529), (530, 534, 535, 531, 529, 528), (538, 539, 535, 534), (538, 542, 543, 539), (542, 544, 545, 543), (544, 548, 549, 545), (548, 552, 553, 549), (552, 556, 558, 553), (556, 561, 563, 558), (561, 566, 567, 563), (566, 568, 569, 567), (568, 570, 571, 569), (570, 572, 573, 571), (572, 574, 575, 573), (574, 576, 578, 579, 577, 575), (578, 580, 581, 579), (580, 582, 583, 581), (582, 584, 585, 583), (585, 584, 586, 587), (526, 527, 587, 586), (527, 526, 532, 533), (533, 532, 536, 537), (537, 536, 540, 541), (541, 540, 546, 547), (547, 546, 550, 551), (551, 550, 554, 555), (555, 554, 557, 559), (559, 557, 560, 562), (562, 560, 564, 565), (565, 564, 520, 521), (530, 188, 187, 251, 252, 576, 574, 572, 570, 568, 566, 561, 556, 552, 548, 544, 542, 538, 534), (576, 252, 253, 189, 188, 530, 528, 524, 522, 520, 564, 560, 557, 554, 550, 546, 540, 536, 532, 526, 586, 584, 582, 580, 578), (316, 315, 379, 380, 531, 535, 539, 543, 545, 549, 553, 558, 563, 567, 569, 571, 573, 575, 577), (529, 531, 380, 381, 317, 316, 577, 579, 581, 583, 585, 587, 527, 533, 537, 541, 547, 551, 555, 559, 562, 565, 521, 523, 525), (589, 588, 592, 593), (593, 592, 596, 597), (597, 596, 600, 601), (601, 600, 604, 605), (604, 608, 609, 605), (608, 612, 613, 609), (612, 614, 615, 613), (614, 620, 621, 615), (620, 626, 627, 621), (626, 630, 631, 627), (630, 634, 635, 631), (634, 636, 637, 635), (636, 641, 642, 637), (641, 638, 643, 642), (638, 639, 644, 643), (639, 640, 646, 647, 645, 644), (646, 648, 649, 647), (648, 650, 651, 649), (650, 652, 653, 651), (652, 654, 655, 653), (655, 654, 590, 591), (591, 590, 594, 595), (595, 594, 598, 599), (599, 598, 602, 603), (603, 602, 606, 607), (607, 606, 610, 611), (611, 610, 616, 617), (617, 616, 618, 619), (622, 623, 624, 619, 618, 625), (628, 629, 623, 622), (629, 628, 632, 633), (633, 632, 588, 589), (132, 131, 195, 196, 640, 639, 638, 641, 636, 634, 630, 626, 620, 614, 612, 608, 604, 600, 596, 592, 588, 632, 628, 622, 625), (196, 197, 133, 132, 625, 618, 616, 610, 606, 602, 598, 594, 590, 654, 652, 650, 648, 646, 640), (644, 645, 260, 259, 323, 324, 624, 623, 629, 633, 589, 593, 597, 601, 605, 609, 613, 615, 621, 627, 631, 635, 637, 642, 643), (624, 324, 325, 261, 260, 645, 647, 649, 651, 653, 655, 591, 595, 599, 603, 607, 611, 617, 619), (656, 96, 97, 659, 657), (659, 97, 98, 661), (661, 98, 99, 663), (663, 99, 100, 665), (665, 100, 101, 667), (667, 101, 102, 669), (669, 102, 103, 670), (670, 103, 104, 673), (104, 105, 675, 673), (105, 106, 677, 675), (106, 107, 679, 677), (107, 108, 681, 679), (108, 109, 683, 681), (109, 110, 684, 683), (110, 111, 686, 684), (686, 111, 112, 687, 688), (113, 689, 687, 112), (689, 113, 114, 658), (658, 114, 115, 660), (660, 115, 116, 662), (662, 116, 117, 664), (664, 117, 118, 666), (666, 118, 119, 668), (668, 119, 120, 671), (120, 121, 672, 671), (121, 122, 674, 672), (122, 123, 676, 674), (123, 124, 678, 676), (124, 125, 680, 678), (125, 126, 682, 680), (126, 127, 685, 682), (127, 96, 656, 685), (111, 110, 109, 108, 107, 106, 105, 104, 103, 102, 101, 100, 99, 98, 97, 96, 127, 126, 125, 124, 123, 122, 121, 120, 119, 118, 117, 116, 115, 114, 113, 112), (656, 657, 344, 343, 151, 152, 688, 687, 689, 658, 660, 662, 664, 666, 668, 671, 672, 674, 676, 678, 680, 682, 685), (688, 152, 153, 345, 344, 657, 659, 661, 663, 665, 667, 669, 670, 673, 675, 677, 679, 681, 683, 684, 686), (64, 65, 693, 692, 690), (693, 65, 66, 695), (695, 66, 67, 697), (697, 67, 68, 699), (699, 68, 69, 701), (701, 69, 70, 702), (702, 70, 71, 704), (704, 71, 72, 707), (707, 72, 73, 708), (708, 73, 74, 710), (710, 74, 75, 712), (712, 75, 76, 713), (713, 76, 77, 715), (715, 77, 78, 717), (717, 78, 79, 719), (719, 79, 80, 721, 722), (721, 80, 81, 723), (723, 81, 82, 691), (691, 82, 83, 694), (694, 83, 84, 696), (696, 84, 85, 698), (698, 85, 86, 700), (700, 86, 87, 703), (703, 87, 88, 705), (705, 88, 89, 706), (706, 89, 90, 709), (709, 90, 91, 711), (711, 91, 92, 714), (714, 92, 93, 716), (716, 93, 94, 718), (718, 94, 95, 720), (64, 690, 720, 95), (79, 78, 77, 76, 75, 74, 73, 72, 71, 70, 69, 68, 67, 66, 65, 64, 95, 94, 93, 92, 91, 90, 89, 88, 87, 86, 85, 84, 83, 82, 81, 80), (692, 360, 359, 167, 168, 722, 721, 723, 691, 694, 696, 698, 700, 703, 705, 706, 709, 711, 714, 716, 718, 720, 690), (722, 168, 169, 361, 360, 692, 693, 695, 697, 699, 701, 702, 704, 707, 708, 710, 712, 713, 715, 717, 719), (728, 33, 32, 724, 725), (730, 34, 33, 728), (732, 35, 34, 730), (734, 36, 35, 732), (736, 37, 36, 734), (738, 38, 37, 736), (740, 39, 38, 738), (742, 40, 39, 740), (744, 41, 40, 742), (746, 42, 41, 744), (748, 43, 42, 746), (750, 44, 43, 748), (752, 45, 44, 750), (753, 46, 45, 752), (754, 47, 46, 753), (47, 754, 756, 755, 48), (49, 48, 755, 757), (726, 50, 49, 757), (727, 51, 50, 726), (729, 52, 51, 727), (731, 53, 52, 729), (733, 54, 53, 731), (735, 55, 54, 733), (737, 56, 55, 735), (739, 57, 56, 737), (741, 58, 57, 739), (743, 59, 58, 741), (745, 60, 59, 743), (747, 61, 60, 745), (749, 62, 61, 747), (32, 33, 34, 35, 36, 37, 38, 39, 40, 41, 42, 43, 44, 45, 46, 47, 48, 49, 50, 51, 52, 53, 54, 55, 56, 57, 58, 59, 60, 61, 62, 63), (751, 63, 62, 749), (724, 32, 63, 751), (725, 376, 375, 183, 184, 756, 754, 753, 752, 750, 748, 746, 744, 742, 740, 738, 736, 734, 732, 730, 728), (184, 185, 377, 376, 725, 724, 751, 749, 747, 745, 743, 741, 739, 737, 735, 733, 731, 729, 727, 726, 757, 755, 756), (0, 759, 760, 762, 1), (764, 2, 1, 762), (766, 3, 2, 764), (767, 4, 3, 766), (770, 5, 4, 767), (772, 6, 5, 770), (775, 7, 6, 772), (777, 8, 7, 775), (9, 8, 777, 780), (10, 9, 780, 781), (11, 10, 781, 783), (12, 11, 783, 785), (13, 12, 785, 786), (14, 13, 786, 787), (15, 14, 787, 788), (790, 789, 16, 15, 788), (791, 17, 16, 789), (758, 18, 17, 791), (761, 19, 18, 758), (763, 20, 19, 761), (765, 21, 20, 763), (768, 22, 21, 765), (769, 23, 22, 768), (771, 24, 23, 769), (25, 24, 771, 773), (26, 25, 773, 774), (27, 26, 774, 776), (28, 27, 776, 778), (29, 28, 778, 779), (30, 29, 779, 782), (0, 1, 2, 3, 4, 5, 6, 7, 8, 9, 10, 11, 12, 13, 14, 15, 16, 17, 18, 19, 20, 21, 22, 23, 24, 25, 26, 27, 28, 29, 30, 31), (31, 30, 782, 784), (759, 0, 31, 784), (328, 327, 135, 136, 790, 788, 787, 786, 785, 783, 781, 780, 777, 775, 772, 770, 767, 766, 764, 762, 760), (136, 137, 329, 328, 760, 759, 784, 782, 779, 778, 776, 774, 773, 771, 769, 768, 765, 763, 761, 758, 791, 789, 790)])
_uv = me_circle.uv_layers.new(name='UVMap')
_uv.uv.foreach_set('vector', [0.0, 0.0, 0.0, 0.0, 0.0, 0.0, 0.0, 0.0, 0.0, 0.0, 0.0, 0.0, 0.0, 0.0, 0.0, 0.0, 0.0, 0.0, 0.0, 0.0, 0.0, 0.0, 0.0, 0.0, 0.0, 0.0, 0.0, 0.0, 0.0, 0.0, 0.0, 0.0, 0.0, 0.0, 0.0, 0.0, 0.0, 0.0, 0.0, 0.0, 0.0, 0.0, 0.0, 0.0, 0.0, 0.0, 0.0, 0.0, 0.0, 0.0, 0.0, 0.0, 0.0, 0.0, 0.0, 0.0, 0.0, 0.0, 0.0, 0.0, 0.0, 0.0, 0.0, 0.0, 0.0, 0.0, 0.0, 0.0, 0.0, 0.0, 0.0, 0.0, 0.0, 0.0, 0.0, 0.0, 0.0, 0.0, 0.0, 0.0, 0.0, 0.0, 0.0, 0.0, 0.0, 0.0, 0.0, 0.0, 0.0, 0.0, 0.0, 0.0, 0.0, 0.0, 0.0, 0.0, 0.0, 0.0, 0.0, 0.0, 0.0, 0.0, 0.0, 0.0, 0.0, 0.0, 0.0, 0.0, 0.0, 0.0, 0.0, 0.0, 0.0, 0.0, 0.0, 0.0, 0.0, 0.0, 0.0, 0.0, 0.0, 0.0, 0.0, 0.0, 0.0, 0.0, 0.0, 0.0, 0.0, 0.0, 0.0, 0.0, 0.0, 0.0, 0.0, 0.0, 0.0, 0.0, 0.0, 0.0, 0.0, 0.0, 0.0, 0.0, 0.0, 0.0, 0.0, 0.0, 0.0, 0.0, 0.0, 0.0, 0.0, 0.0, 0.0, 0.0, 0.0, 0.0, 0.0, 0.0, 0.0, 0.0, 0.0, 0.0, 0.0, 0.0, 0.0, 0.0, 0.0, 0.0, 0.0, 0.0, 0.0, 0.0, 0.0, 0.0, 0.0, 0.0, 0.0, 0.0, 0.0, 0.0, 0.0, 0.0, 0.0, 0.0, 0.0, 0.0, 0.0, 0.0, 0.0, 0.0, 0.0, 0.0, 0.0, 0.0, 0.0, 0.0, 0.0, 0.0, 0.0, 0.0, 0.0, 0.0, 0.0, 0.0, 0.0, 0.0, 0.0, 0.0, 0.0, 0.0, 0.0, 0.0, 0.0, 0.0, 0.0, 0.0, 0.0, 0.0, 0.0, 0.0, 0.0, 0.0, 0.0, 0.0, 0.0, 0.0, 0.0, 0.0, 0.0, 0.0, 0.0, 0.0, 0.0, 0.0, 0.0, 0.0, 0.0, 0.0, 0.0, 0.0, 0.0, 0.0, 0.0, 0.0, 0.0, 0.0, 0.0, 0.0, 0.0, 0.0, 0.0, 0.0, 0.0, 0.0, 0.0, 0.0, 0.0, 0.0, 0.0, 0.0, 0.0, 0.0, 0.0, 0.0, 0.0, 0.0, 0.0, 0.0, 0.0, 0.0, 0.0, 0.0, 0.0, 0.0, 0.0, 0.0, 0.0, 0.0, 0.0, 0.0, 0.0, 0.0, 0.0, 0.0, 0.0, 0.0, 0.0, 0.0, 0.0, 0.0, 0.0, 0.0, 0.0, 0.0, 0.0, 0.0, 0.0, 0.0, 0.0, 0.0, 0.0, 0.0, 0.0, 0.0, 0.0, 0.0, 0.0, 0.0, 0.0, 0.0, 0.0, 0.0, 0.0, 0.0, 0.0, 0.0, 0.0, 0.0, 0.0, 0.0, 0.0, 0.0, 0.0, 0.0, 0.0, 0.0, 0.0, 0.0, 0.0, 0.0, 0.0, 0.0, 0.0, 0.0, 0.0, 0.0, 0.0, 0.0, 0.0, 0.0, 0.0, 0.0, 0.0, 0.0, 0.0, 0.0, 0.0, 0.0, 0.0, 0.0, 0.0, 0.0, 0.0, 0.0, 0.0, 0.0, 0.0, 0.0, 0.0, 0.0, 0.0, 0.0, 0.0, 0.0, 0.0, 0.0, 0.0, 0.0, 0.0, 0.0, 0.0, 0.0, 0.0, 0.0, 0.0, 0.0, 0.0, 0.0, 0.0, 0.0, 0.0, 0.0, 0.0, 0.0, 0.0, 0.0, 0.0, 0.0, 0.0, 0.0, 0.0, 0.0, 0.0, 0.0, 0.0, 0.0, 0.0, 0.0, 0.0, 0.0, 0.0, 0.0, 0.0, 0.0, 0.0, 0.0, 0.0, 0.0, 0.0, 0.0, 0.0, 0.0, 0.0, 0.0, 0.0, 0.0, 0.0, 0.0, 0.0, 0.0, 0.0, 0.0, 0.0, 0.0, 0.0, 0.0, 0.0, 0.0, 0.0, 0.0, 0.0, 0.0, 0.0, 0.0, 0.0, 0.0, 0.0, 0.0, 0.0, 0.0, 0.0, 0.0, 0.0, 0.0, 0.0, 0.0, 0.0, 0.0, 0.0, 0.0, 0.0, 0.0, 0.0, 0.0, 0.0, 0.0, 0.0, 0.0, 0.0, 0.0, 0.0, 0.0, 0.0, 0.0, 0.0, 0.0, 0.0, 0.0, 0.0, 0.0, 0.0, 0.0, 0.0, 0.0, 0.0, 0.0, 0.0, 0.0, 0.0, 0.0, 0.0, 0.0, 0.0, 0.0, 0.0, 0.0, 0.0, 0.0, 0.0, 0.0, 0.0, 0.0, 0.0, 0.0, 0.0, 0.0, 0.0, 0.0, 0.0, 0.0, 0.0, 0.0, 0.0, 0.0, 0.0, 0.0, 0.0, 0.0, 0.0, 0.0, 0.0, 0.0, 0.0, 0.0, 0.0, 0.0, 0.0, 0.0, 0.0, 0.0, 0.0, 0.0, 0.0, 0.0, 0.0, 0.0, 0.0, 0.0, 0.0, 0.0, 0.0, 0.0, 0.0, 0.0, 0.0, 0.0, 0.0, 0.0, 0.0, 0.0, 0.0, 0.0, 0.0, 0.0, 0.0, 0.0, 0.0, 0.0, 0.0, 0.0, 0.0, 0.0, 0.0, 0.0, 0.0, 0.0, 0.0, 0.0, 0.0, 0.0, 0.0, 0.0, 0.0, 0.0, 0.0, 0.0, 0.0, 0.0, 0.0, 0.0, 0.0, 0.0, 0.0, 0.0, 0.0, 0.0, 0.0, 0.0, 0.0, 0.0, 0.0, 0.0, 0.0, 0.0, 0.0, 0.0, 0.0, 0.0, 0.0, 0.0, 0.0, 0.0, 0.0, 0.0, 0.0, 0.0, 0.0, 0.0, 0.0, 0.0, 0.0, 0.0, 0.0, 0.0, 0.0, 0.0, 0.0, 0.0, 0.0, 0.0, 0.0, 0.0, 0.0, 0.0, 0.0, 0.0, 0.0, 0.0, 0.0, 0.0, 0.0, 0.0, 0.0, 0.0, 0.0, 0.0, 0.0, 0.0, 0.0, 0.0, 0.0, 0.0, 0.0, 0.0, 0.0, 0.0, 0.0, 0.0, 0.0, 0.0, 0.0, 0.0, 0.0, 0.0, 0.0, 0.0, 0.0, 0.0, 0.0, 0.0, 0.0, 0.0, 0.0, 0.0, 0.0, 0.0, 0.0, 0.0, 0.0, 0.0, 0.0, 0.0, 0.0, 0.0, 0.0, 0.0, 0.0, 0.0, 0.0, 0.0, 0.0, 0.0, 0.0, 0.0, 0.0, 0.0, 0.0, 0.0, 0.0, 0.0, 0.0, 0.0, 0.0, 0.0, 0.0, 0.0, 0.0, 0.0, 0.0, 0.0, 0.0, 0.0, 0.0, 0.0, 0.0, 0.0, 0.0, 0.0, 0.0, 0.0, 0.0, 0.0, 0.0, 0.0, 0.0, 0.0, 0.0, 0.0, 0.0, 0.0, 0.0, 0.0, 0.0, 0.0, 0.0, 0.0, 0.0, 0.0, 0.0, 0.0, 0.0, 0.0, 0.0, 0.0, 0.0, 0.0, 0.0, 0.0, 0.0, 0.0, 0.0, 0.0, 0.0, 0.0, 0.0, 0.0, 0.0, 0.0, 0.0, 0.0, 0.0, 0.0, 0.0, 0.0, 0.0, 0.0, 0.0, 0.0, 0.0, 0.0, 0.0, 0.0, 0.0, 0.0, 0.0, 0.0, 0.0, 0.0, 0.0, 0.0, 0.0, 0.0, 0.0, 0.0, 0.0, 0.0, 0.0, 0.0, 0.0, 0.0, 0.0, 0.0, 0.0, 0.0, 0.0, 0.0, 0.0, 0.0, 0.0, 0.0, 0.0, 0.0, 0.0, 0.0, 0.0, 0.0, 0.0, 0.0, 0.0, 0.0, 0.0, 0.0, 0.0, 0.0, 0.0, 0.0, 0.0, 0.0, 0.0, 0.0, 0.0, 0.0, 0.0, 0.0, 0.0, 0.0, 0.0, 0.0, 0.0, 0.0, 0.0, 0.0, 0.0, 0.0, 0.0, 0.0, 0.0, 0.0, 0.0, 0.0, 0.0, 0.0, 0.0, 0.0, 0.0, 0.0, 0.0, 0.0, 0.0, 0.0, 0.0, 0.0, 0.0, 0.0, 0.0, 0.0, 0.0, 0.0, 0.0, 0.0, 0.0, 0.0, 0.0, 0.0, 0.0, 0.0, 0.0, 0.0, 0.0, 0.0, 0.0, 0.0, 0.0, 0.0, 0.0, 0.0, 0.0, 0.0, 0.0, 0.0, 0.0, 0.0, 0.0, 0.0, 0.0, 0.0, 0.0, 0.0, 0.0, 0.0, 0.0, 0.0, 0.0, 0.0, 0.0, 0.0, 0.0, 0.0, 0.0, 0.0, 0.0, 0.0, 0.0, 0.0, 0.0, 0.0, 0.0, 0.0, 0.0, 0.0, 0.0, 0.0, 0.0, 0.0, 0.0, 0.0, 0.0, 0.0, 0.0, 0.0, 0.0, 0.0, 0.0, 0.0, 0.0, 0.0, 0.0, 0.0, 0.0, 0.0, 0.0, 0.0, 0.0, 0.0, 0.0, 0.0, 0.0, 0.0, 0.0, 0.0, 0.0, 0.0, 0.0, 0.0, 0.0, 0.0, 0.0, 0.0, 0.0, 0.0, 0.0, 0.0, 0.0, 0.0, 0.0, 0.0, 0.0, 0.0, 0.0, 0.0, 0.0, 0.0, 0.0, 0.0, 0.0, 0.0, 0.0, 0.0, 0.0, 0.0, 0.0, 0.0, 0.0, 0.0, 0.0, 0.0, 0.0, 0.0, 0.0, 0.0, 0.0, 0.0, 0.0, 0.0, 0.0, 0.0, 0.0, 0.0, 0.0, 0.0, 0.0, 0.0, 0.0, 0.0, 0.0, 0.0, 0.0, 0.0, 0.0, 0.0, 0.0, 0.0, 0.0, 0.0, 0.0, 0.0, 0.0, 0.0, 0.0, 0.0, 0.0, 0.0, 0.0, 0.0, 0.0, 0.0, 0.0, 0.0, 0.0, 0.0, 0.0, 0.0, 0.0, 0.0, 0.0, 0.0, 0.0, 0.0, 0.0, 0.0, 0.0, 0.0, 0.0, 0.0, 0.0, 0.0, 0.0, 0.0, 0.0, 0.0, 0.0, 0.0, 0.0, 0.0, 0.0, 0.0, 0.0, 0.0, 0.0, 0.0, 0.0, 0.0, 0.0, 0.0, 0.0, 0.0, 0.0, 0.0, 0.0, 0.0, 0.0, 0.0, 0.0, 0.0, 0.0, 0.0, 0.0, 0.0, 0.0, 0.0, 0.0, 0.0, 0.0, 0.0, 0.0, 0.0, 0.0, 0.0, 0.0, 0.0, 0.0, 0.0, 0.0, 0.0, 0.0, 0.0, 0.0, 0.0, 0.0, 0.0, 0.0, 0.0, 0.0, 0.0, 0.0, 0.0, 0.0, 0.0, 0.0, 0.0, 0.0, 0.0, 0.0, 0.0, 0.0, 0.0, 0.0, 0.0, 0.0, 0.0, 0.0, 0.0, 0.0, 0.0, 0.0, 0.0, 0.0, 0.0, 0.0, 0.0, 0.0, 0.0, 0.0, 0.0, 0.0, 0.0, 0.0, 0.0, 0.0, 0.0, 0.0, 0.0, 0.0, 0.0, 0.0, 0.0, 0.0, 0.0, 0.0, 0.0, 0.0, 0.0, 0.0, 0.0, 0.0, 0.0, 0.0, 0.0, 0.0, 0.0, 0.0, 0.0, 0.0, 0.0, 0.0, 0.0, 0.0, 0.0, 0.0, 0.0, 0.0, 0.0, 0.0, 0.0, 0.0, 0.0, 0.0, 0.0, 0.0, 0.0, 0.0, 0.0, 0.0, 0.0, 0.0, 0.0, 0.0, 0.0, 0.0, 0.0, 0.0, 0.0, 0.0, 0.0, 0.0, 0.0, 0.0, 0.0, 0.0, 0.0, 0.0, 0.0, 0.0, 0.0, 0.0, 0.0, 0.0, 0.0, 0.0, 0.0, 0.0, 0.0, 0.0, 0.0, 0.0, 0.0, 0.0, 0.0, 0.0, 0.0, 0.0, 0.0, 0.0, 0.0, 0.0, 0.0, 0.0, 0.0, 0.0, 0.0, 0.0, 0.0, 0.0, 0.0, 0.0, 0.0, 0.0, 0.0, 0.0, 0.0, 0.0, 0.0, 0.0, 0.0, 0.0, 0.0, 0.0, 0.0, 0.0, 0.0, 0.0, 0.0, 0.0, 0.0, 0.0, 0.0, 0.0, 0.0, 0.0, 0.0, 0.0, 0.0, 0.0, 0.0, 0.0, 0.0, 0.0, 0.0, 0.0, 0.0, 0.0, 0.0, 0.0, 0.0, 0.0, 0.0, 0.0, 0.0, 0.0, 0.0, 0.0, 0.0, 0.0, 0.0, 0.0, 0.0, 0.0, 0.0, 0.0, 0.0, 0.0, 0.0, 0.0, 0.0, 0.0, 0.0, 0.0, 0.0, 0.0, 0.0, 0.0, 0.0, 0.0, 0.0, 0.0, 0.0, 0.0, 0.0, 0.0, 0.0, 0.0, 0.0, 0.0, 0.0, 0.0, 0.0, 0.0, 0.0, 0.0, 0.0, 0.0, 0.0, 0.0, 0.0, 0.0, 0.0, 0.0, 0.0, 0.0, 0.0, 0.0, 0.0, 0.0, 0.0, 0.0, 0.0, 0.0, 0.0, 0.0, 0.0, 0.0, 0.0, 0.0, 0.0, 0.0, 0.0, 0.0, 0.0, 0.0, 0.0, 0.0, 0.0, 0.0, 0.0, 0.0, 0.0, 0.0, 0.0, 0.0, 0.0, 0.0, 0.0, 0.0, 0.0, 0.0, 0.0, 0.0, 0.0, 0.0, 0.0, 0.0, 0.0, 0.0, 0.0, 0.0, 0.0, 0.0, 0.0, 0.0, 0.0, 0.0, 0.0, 0.0, 0.0, 0.0, 0.0, 0.0, 0.0, 0.0, 0.0, 0.0, 0.0, 0.0, 0.0, 0.0, 0.0, 0.0, 0.0, 0.0, 0.0, 0.0, 0.0, 0.0, 0.0, 0.0, 0.0, 0.0, 0.0, 0.0, 0.0, 0.0, 0.0, 0.0, 0.0, 0.0, 0.0, 0.0, 0.0, 0.0, 0.0, 0.0, 0.0, 0.0, 0.0, 0.0, 0.0, 0.0, 0.0, 0.0, 0.0, 0.0, 0.0, 0.0, 0.0, 0.0, 0.0, 0.0, 0.0, 0.0, 0.0, 0.0, 0.0, 0.0, 0.0, 0.0, 0.0, 0.0, 0.0, 0.0, 0.0, 0.0, 0.0, 0.0, 0.0, 0.0, 0.0, 0.0, 0.0, 0.0, 0.0, 0.0, 0.0, 0.0, 0.0, 0.0, 0.0, 0.0, 0.0, 0.0, 0.0, 0.0, 0.0, 0.0, 0.0, 0.0, 0.0, 0.0, 0.0, 0.0, 0.0, 0.0, 0.0, 0.0, 0.0, 0.0, 0.0, 0.0, 0.0, 0.0, 0.0, 0.0, 0.0, 0.0, 0.0, 0.0, 0.0, 0.0, 0.0, 0.0, 0.0, 0.0, 0.0, 0.0, 0.0, 0.0, 0.0, 0.0, 0.0, 0.0, 0.0, 0.0, 0.0, 0.0, 0.0, 0.0, 0.0, 0.0, 0.0, 0.0, 0.0, 0.0, 0.0, 0.0, 0.0, 0.0, 0.0, 0.0, 0.0, 0.0, 0.0, 0.0, 0.0, 0.0, 0.0, 0.0, 0.0, 0.0, 0.0, 0.0, 0.0, 0.0, 0.0, 0.0, 0.0, 0.0, 0.0, 0.0, 0.0, 0.0, 0.0, 0.0, 0.0, 0.0, 0.0, 0.0, 0.0, 0.0, 0.0, 0.0, 0.0, 0.0, 0.0, 0.0, 0.0, 0.0, 0.0, 0.0, 0.0, 0.0, 0.0, 0.0, 0.0, 0.0, 0.0, 0.0, 0.0, 0.0, 0.0, 0.0, 0.0, 0.0, 0.0, 0.0, 0.0, 0.0, 0.0, 0.0, 0.0, 0.0, 0.0, 0.0, 0.0, 0.0, 0.0, 0.0, 0.0, 0.0, 0.0, 0.0, 0.0, 0.0, 0.0, 0.0, 0.0, 0.0, 0.0, 0.0, 0.0, 0.0, 0.0, 0.0, 0.0, 0.0, 0.0, 0.0, 0.0, 0.0, 0.0, 0.0, 0.0, 0.0, 0.0, 0.0, 0.0, 0.0, 0.0, 0.0, 0.0, 0.0, 0.0, 0.0, 0.0, 0.0, 0.0, 0.0, 0.0, 0.0, 0.0, 0.0, 0.0, 0.0, 0.0, 0.0, 0.0, 0.0, 0.0, 0.0, 0.0, 0.0, 0.0, 0.0, 0.0, 0.0, 0.0, 0.0, 0.0, 0.0, 0.0, 0.0, 0.0, 0.0, 0.0, 0.0, 0.0, 0.0, 0.0, 0.0, 0.0, 0.0, 0.0, 0.0, 0.0, 0.0, 0.0, 0.0, 0.0, 0.0, 0.0, 0.0, 0.0, 0.0, 0.0, 0.0, 0.0, 0.0, 0.0, 0.0, 0.0, 0.0, 0.0, 0.0, 0.0, 0.0, 0.0, 0.0, 0.0, 0.0, 0.0, 0.0, 0.0, 0.0, 0.0, 0.0, 0.0, 0.0, 0.0, 0.0, 0.0, 0.0, 0.0, 0.0, 0.0, 0.0, 0.0, 0.0, 0.0, 0.0, 0.0, 0.0, 0.0, 0.0, 0.0, 0.0, 0.0, 0.0, 0.0, 0.0, 0.0, 0.0, 0.0, 0.0, 0.0, 0.0, 0.0, 0.0, 0.0, 0.0, 0.0, 0.0, 0.0, 0.0, 0.0, 0.0, 0.0, 0.0, 0.0, 0.0, 0.0, 0.0, 0.0, 0.0, 0.0, 0.0, 0.0, 0.0, 0.0, 0.0, 0.0, 0.0, 0.0, 0.0, 0.0, 0.0, 0.0, 0.0, 0.0, 0.0, 0.0, 0.0, 0.0, 0.0, 0.0, 0.0, 0.0, 0.0, 0.0, 0.0, 0.0, 0.0, 0.0, 0.0, 0.0, 0.0, 0.0, 0.0, 0.0, 0.0, 0.0, 0.0, 0.0, 0.0, 0.0, 0.0, 0.0, 0.0, 0.0, 0.0, 0.0, 0.0, 0.0, 0.0, 0.0, 0.0, 0.0, 0.0, 0.0, 0.0, 0.0, 0.0, 0.0, 0.0, 0.0, 0.0, 0.0, 0.0, 0.0, 0.0, 0.0, 0.0, 0.0, 0.0, 0.0, 0.0, 0.0, 0.0, 0.0, 0.0, 0.0, 0.0, 0.0, 0.0, 0.0, 0.0, 0.0, 0.0, 0.0, 0.0, 0.0, 0.0, 0.0, 0.0, 0.0, 0.0, 0.0, 0.0, 0.0, 0.0, 0.0, 0.0, 0.0, 0.0, 0.0, 0.0, 0.0, 0.0, 0.0, 0.0, 0.0, 0.0, 0.0, 0.0, 0.0, 0.0, 0.0, 0.0, 0.0, 0.0, 0.0, 0.0, 0.0, 0.0, 0.0, 0.0, 0.0, 0.0, 0.0, 0.0, 0.0, 0.0, 0.0, 0.0, 0.0, 0.0, 0.0, 0.9688, 0.6192, 0.9688, 0.6492, 0.9737, 0.6492, 1.0, 0.6492, 1.0, 0.6192, 0.9737, 0.6192, 0.9688, 0.6492, 0.9688, 0.6192, 0.9375, 0.6192, 0.9375, 0.6492, 0.9375, 0.6492, 0.9375, 0.6192, 0.9062, 0.6192, 0.9062, 0.6492, 0.9062, 0.6492, 0.9062, 0.6192, 0.875, 0.6192, 0.875, 0.6492, 0.875, 0.6192, 0.8438, 0.6192, 0.8438, 0.6492, 0.875, 0.6492, 0.8438, 0.6192, 0.8125, 0.6192, 0.8125, 0.6492, 0.8438, 0.6492, 0.8125, 0.6192, 0.7812, 0.6192, 0.7812, 0.6492, 0.8125, 0.6492, 0.7812, 0.6192, 0.75, 0.6192, 0.75, 0.6492, 0.7812, 0.6492, 0.75, 0.6192, 0.7188, 0.6192, 0.7188, 0.6492, 0.75, 0.6492, 0.7188, 0.6192, 0.6875, 0.6192, 0.6875, 0.6492, 0.7187, 0.6492, 0.6875, 0.6192, 0.6562, 0.6192, 0.6562, 0.6492, 0.6875, 0.6492, 0.6562, 0.6192, 0.625, 0.6192, 0.625, 0.6492, 0.6562, 0.6492, 0.625, 0.6192, 0.5938, 0.6192, 0.5938, 0.6492, 0.625, 0.6492, 0.5938, 0.6192, 0.5625, 0.6192, 0.5625, 0.6492, 0.5938, 0.6492, 0.5625, 0.6192, 0.5312, 0.6192, 0.5312, 0.6492, 0.5625, 0.6492, 0.5312, 0.6192, 0.5, 0.6192, 0.5, 0.6492, 0.5312, 0.6492, 0.5, 0.6192, 0.4688, 0.6192, 0.4688, 0.6492, 0.5, 0.6492, 0.4688, 0.6192, 0.4375, 0.6192, 0.4375, 0.6492, 0.4688, 0.6492, 0.4375, 0.6192, 0.4062, 0.6192, 0.4062, 0.6492, 0.4375, 0.6492, 0.4062, 0.6192, 0.4013, 0.6192, 0.375, 0.6192, 0.375, 0.6492, 0.4013, 0.6492, 0.4062, 0.6492, 0.375, 0.6492, 0.375, 0.6192, 0.3438, 0.6192, 0.3438, 0.6492, 0.3125, 0.6192, 0.3125, 0.6492, 0.3438, 0.6492, 0.3438, 0.6192, 0.3125, 0.6492, 0.3125, 0.6192, 0.2812, 0.6192, 0.2812, 0.6492, 0.2812, 0.6492, 0.2812, 0.6192, 0.25, 0.6192, 0.25, 0.6492, 0.25, 0.6492, 0.25, 0.6192, 0.2188, 0.6192, 0.2188, 0.6492, 0.2188, 0.6492, 0.2188, 0.6192, 0.1875, 0.6192, 0.1875, 0.6492, 0.1875, 0.6492, 0.1875, 0.6192, 0.1562, 0.6192, 0.1562, 0.6492, 0.1562, 0.6492, 0.1562, 0.6192, 0.125, 0.6192, 0.125, 0.6492, 0.125, 0.6492, 0.125, 0.6192, 0.09375, 0.6192, 0.09375, 0.6492, 0.09375, 0.6492, 0.09375, 0.6192, 0.0625, 0.6192, 0.0625, 0.6492, 0.03125, 0.6192, 0.03125, 0.6492, 0.0625, 0.6492, 0.0625, 0.6192, 0.03125, 0.6492, 0.03125, 0.6192, 0.0, 0.6192, 0.0, 0.6492, 0.0, 0.0, 0.0, 0.0, 0.0, 0.0, 0.0, 0.0, 0.0, 0.0, 0.0, 0.0, 0.0, 0.0, 0.0, 0.0, 0.0, 0.0, 0.0, 0.0, 0.0, 0.0, 0.0, 0.0, 0.0, 0.0, 0.0, 0.0, 0.0, 0.0, 0.0, 0.0, 0.0, 0.0, 0.0, 0.0, 0.0, 0.0, 0.0, 0.0, 0.0, 0.0, 0.0, 0.0, 0.0, 0.0, 0.0, 0.0, 0.0, 0.0, 0.0, 0.0, 0.0, 0.0, 0.0, 0.0, 0.0, 0.0, 0.0, 0.0, 0.0, 0.0, 0.0, 0.0, 0.0, 0.0, 0.0, 0.0, 0.0, 0.0, 0.0, 0.0, 0.0, 0.0, 0.0, 0.0, 0.0, 0.0, 0.0, 0.0, 0.0, 0.0, 0.0, 0.0, 0.0, 0.0, 0.0, 0.0, 0.0, 0.0, 0.0, 0.0, 0.0, 0.0, 0.0, 0.0, 0.0, 0.0, 0.0, 0.0, 0.0, 0.0, 0.0, 0.0, 0.0, 0.0, 0.0, 0.0, 0.0, 0.0, 0.0, 0.0, 0.0, 0.0, 0.0, 0.0, 0.0, 0.0, 0.0, 0.0, 0.0, 0.0, 0.0, 0.0, 0.0, 0.0, 0.0, 0.0, 0.0, 0.0, 0.0, 0.0, 0.0, 0.0, 0.0, 0.0, 0.0, 0.0, 0.0, 0.0, 0.0, 0.0, 0.0, 0.0, 0.0, 0.0, 0.0, 0.0, 0.0, 0.0, 0.0, 0.0, 0.0, 0.0, 0.0, 0.0, 0.0, 0.0, 0.0, 0.0, 0.0, 0.0, 0.0, 0.0, 0.0, 0.0, 0.0, 0.0, 0.0, 0.0, 0.0, 0.0, 0.0, 0.0, 0.0, 0.0, 1.0, 0.6492, 1.0, 0.6192, 0.9688, 0.6192, 0.9688, 0.6492, 0.9688, 0.6492, 0.9688, 0.6192, 0.9375, 0.6192, 0.9375, 0.6492, 0.9375, 0.6492, 0.9375, 0.6192, 0.9062, 0.6192, 0.9062, 0.6492, 0.9062, 0.6492, 0.9062, 0.6192, 0.875, 0.6192, 0.875, 0.6492, 0.875, 0.6192, 0.8438, 0.6192, 0.8438, 0.6492, 0.875, 0.6492, 0.8438, 0.6192, 0.8125, 0.6192, 0.8125, 0.6492, 0.8438, 0.6492, 0.8125, 0.6192, 0.7812, 0.6192, 0.7812, 0.6492, 0.8125, 0.6492, 0.7812, 0.6192, 0.75, 0.6192, 0.75, 0.6492, 0.7812, 0.6492, 0.75, 0.6192, 0.7188, 0.6192, 0.7188, 0.6492, 0.75, 0.6492, 0.7188, 0.6192, 0.6875, 0.6192, 0.6875, 0.6492, 0.7187, 0.6492, 0.6875, 0.6192, 0.6562, 0.6192, 0.6562, 0.6492, 0.6875, 0.6492, 0.6562, 0.6192, 0.625, 0.6192, 0.625, 0.6492, 0.6562, 0.6492, 0.5988, 0.6192, 0.5938, 0.6192, 0.5938, 0.6492, 0.5988, 0.6492, 0.625, 0.6492, 0.625, 0.6192, 0.5938, 0.6192, 0.5625, 0.6192, 0.5625, 0.6492, 0.5938, 0.6492, 0.5625, 0.6192, 0.5312, 0.6192, 0.5312, 0.6492, 0.5625, 0.6492, 0.5312, 0.6192, 0.5, 0.6192, 0.5, 0.6492, 0.5312, 0.6492, 0.5, 0.6192, 0.4688, 0.6192, 0.4688, 0.6492, 0.5, 0.6492, 0.4688, 0.6192, 0.4375, 0.6192, 0.4375, 0.6492, 0.4688, 0.6492, 0.4375, 0.6192, 0.4062, 0.6192, 0.4062, 0.6492, 0.4375, 0.6492, 0.4062, 0.6192, 0.375, 0.6192, 0.375, 0.6492, 0.4062, 0.6492, 0.375, 0.6492, 0.375, 0.6192, 0.3438, 0.6192, 0.3438, 0.6492, 0.3438, 0.6492, 0.3438, 0.6192, 0.3125, 0.6192, 0.3125, 0.6492, 0.3125, 0.6492, 0.3125, 0.6192, 0.2812, 0.6192, 0.2812, 0.6492, 0.2812, 0.6492, 0.2812, 0.6192, 0.25, 0.6192, 0.25, 0.6492, 0.25, 0.6492, 0.25, 0.6192, 0.2188, 0.6192, 0.2188, 0.6492, 0.2188, 0.6492, 0.2188, 0.6192, 0.1875, 0.6192, 0.1875, 0.6492, 0.1875, 0.6492, 0.1875, 0.6192, 0.1562, 0.6192, 0.1562, 0.6492, 0.1562, 0.6492, 0.1562, 0.6192, 0.125, 0.6192, 0.125, 0.6492, 0.125, 0.6492, 0.125, 0.6192, 0.09375, 0.6192, 0.09375, 0.6492, 0.0625, 0.6192, 0.0625, 0.6492, 0.09375, 0.6492, 0.09375, 0.6192, 0.0625, 0.6492, 0.0625, 0.6192, 0.03125, 0.6192, 0.03125, 0.6492, 0.02625, 0.6192, 0.0, 0.6192, 0.0, 0.6492, 0.02625, 0.6492, 0.03125, 0.6492, 0.03125, 0.6192, 0.0, 0.0, 0.0, 0.0, 0.0, 0.0, 0.0, 0.0, 0.0, 0.0, 0.0, 0.0, 0.0, 0.0, 0.0, 0.0, 0.0, 0.0, 0.0, 0.0, 0.0, 0.0, 0.0, 0.0, 0.0, 0.0, 0.0, 0.0, 0.0, 0.0, 0.0, 0.0, 0.0, 0.0, 0.0, 0.0, 0.0, 0.0, 0.0, 0.0, 0.0, 0.0, 0.0, 0.0, 0.0, 0.0, 0.0, 0.0, 0.0, 0.0, 0.0, 0.0, 0.0, 0.0, 0.0, 0.0, 0.0, 0.0, 0.0, 0.0, 0.0, 0.0, 0.0, 0.0, 0.0, 0.0, 0.0, 0.0, 0.0, 0.0, 0.0, 0.0, 0.0, 0.0, 0.0, 0.0, 0.0, 0.0, 0.0, 0.0, 0.0, 0.0, 0.0, 0.0, 0.0, 0.0, 0.0, 0.0, 0.0, 0.0, 0.0, 0.0, 0.0, 0.0, 0.0, 0.0, 0.0, 0.0, 0.0, 0.0, 0.0, 0.0, 0.0, 0.0, 0.0, 0.0, 0.0, 0.0, 0.0, 0.0, 0.0, 0.0, 0.0, 0.0, 0.0, 0.0, 0.0, 0.0, 0.0, 0.0, 0.0, 0.0, 0.0, 0.0, 0.0, 0.0, 0.0, 0.0, 0.0, 0.0, 0.0, 0.0, 0.0, 0.0, 0.0, 0.0, 0.0, 0.0, 0.0, 0.0, 0.0, 0.0, 0.0, 0.0, 0.0, 0.0, 0.0, 0.0, 0.0, 0.0, 0.0, 0.0, 0.0, 0.0, 0.0, 0.0, 0.0, 0.0, 0.0, 0.0, 0.0, 0.0, 0.0, 0.0, 0.0, 0.0, 0.0, 0.0, 0.0, 0.0, 0.0, 0.0, 0.0, 0.0, 0.0, 0.0, 1.0, 0.6492, 1.0, 0.6192, 0.9688, 0.6192, 0.9688, 0.6492, 0.9688, 0.6492, 0.9688, 0.6192, 0.9375, 0.6192, 0.9375, 0.6492, 0.9375, 0.6492, 0.9375, 0.6192, 0.9062, 0.6192, 0.9062, 0.6492, 0.9012, 0.6192, 0.875, 0.6192, 0.875, 0.6492, 0.9012, 0.6492, 0.9062, 0.6492, 0.9062, 0.6192, 0.8438, 0.6192, 0.8438, 0.6492, 0.875, 0.6492, 0.875, 0.6192, 0.8438, 0.6192, 0.8125, 0.6192, 0.8125, 0.6492, 0.8438, 0.6492, 0.8125, 0.6192, 0.7812, 0.6192, 0.7812, 0.6492, 0.8125, 0.6492, 0.7812, 0.6192, 0.75, 0.6192, 0.75, 0.6492, 0.7812, 0.6492, 0.75, 0.6192, 0.7188, 0.6192, 0.7188, 0.6492, 0.75, 0.6492, 0.7188, 0.6192, 0.6875, 0.6192, 0.6875, 0.6492, 0.7187, 0.6492, 0.6875, 0.6192, 0.6562, 0.6192, 0.6562, 0.6492, 0.6875, 0.6492, 0.6562, 0.6192, 0.625, 0.6192, 0.625, 0.6492, 0.6562, 0.6492, 0.625, 0.6192, 0.5938, 0.6192, 0.5938, 0.6492, 0.625, 0.6492, 0.5938, 0.6192, 0.5625, 0.6192, 0.5625, 0.6492, 0.5938, 0.6492, 0.5625, 0.6192, 0.5312, 0.6192, 0.5312, 0.6492, 0.5625, 0.6492, 0.5312, 0.6192, 0.5, 0.6192, 0.5, 0.6492, 0.5312, 0.6492, 0.5, 0.6192, 0.4738, 0.6192, 0.4688, 0.6192, 0.4688, 0.6492, 0.4738, 0.6492, 0.5, 0.6492, 0.4688, 0.6192, 0.4375, 0.6192, 0.4375, 0.6492, 0.4688, 0.6492, 0.4375, 0.6192, 0.4062, 0.6192, 0.4062, 0.6492, 0.4375, 0.6492, 0.4062, 0.6192, 0.375, 0.6192, 0.375, 0.6492, 0.4062, 0.6492, 0.375, 0.6492, 0.375, 0.6192, 0.3438, 0.6192, 0.3438, 0.6492, 0.3125, 0.6192, 0.3125, 0.6492, 0.3438, 0.6492, 0.3438, 0.6192, 0.3125, 0.6492, 0.3125, 0.6192, 0.2812, 0.6192, 0.2812, 0.6492, 0.2812, 0.6492, 0.2812, 0.6192, 0.25, 0.6192, 0.25, 0.6492, 0.25, 0.6492, 0.25, 0.6192, 0.2188, 0.6192, 0.2188, 0.6492, 0.2188, 0.6492, 0.2188, 0.6192, 0.1875, 0.6192, 0.1875, 0.6492, 0.1875, 0.6492, 0.1875, 0.6192, 0.1562, 0.6192, 0.1562, 0.6492, 0.1562, 0.6492, 0.1562, 0.6192, 0.125, 0.6192, 0.125, 0.6492, 0.125, 0.6492, 0.125, 0.6192, 0.09375, 0.6192, 0.09375, 0.6492, 0.09375, 0.6492, 0.09375, 0.6192, 0.0625, 0.6192, 0.0625, 0.6492, 0.0625, 0.6492, 0.0625, 0.6192, 0.03125, 0.6192, 0.03125, 0.6492, 0.03125, 0.6492, 0.03125, 0.6192, 0.0, 0.6192, 0.0, 0.6492, 0.0, 0.0, 0.0, 0.0, 0.0, 0.0, 0.0, 0.0, 0.0, 0.0, 0.0, 0.0, 0.0, 0.0, 0.0, 0.0, 0.0, 0.0, 0.0, 0.0, 0.0, 0.0, 0.0, 0.0, 0.0, 0.0, 0.0, 0.0, 0.0, 0.0, 0.0, 0.0, 0.0, 0.0, 0.0, 0.0, 0.0, 0.0, 0.0, 0.0, 0.0, 0.0, 0.0, 0.0, 0.0, 0.0, 0.0, 0.0, 0.0, 0.0, 0.0, 0.0, 0.0, 0.0, 0.0, 0.0, 0.0, 0.0, 0.0, 0.0, 0.0, 0.0, 0.0, 0.0, 0.0, 0.0, 0.0, 0.0, 0.0, 0.0, 0.0, 0.0, 0.0, 0.0, 0.0, 0.0, 0.0, 0.0, 0.0, 0.0, 0.0, 0.0, 0.0, 0.0, 0.0, 0.0, 0.0, 0.0, 0.0, 0.0, 0.0, 0.0, 0.0, 0.0, 0.0, 0.0, 0.0, 0.0, 0.0, 0.0, 0.0, 0.0, 0.0, 0.0, 0.0, 0.0, 0.0, 0.0, 0.0, 0.0, 0.0, 0.0, 0.0, 0.0, 0.0, 0.0, 0.0, 0.0, 0.0, 0.0, 0.0, 0.0, 0.0, 0.0, 0.0, 0.0, 0.0, 0.0, 0.0, 0.0, 0.0, 0.0, 0.0, 0.0, 0.0, 0.0, 0.0, 0.0, 0.0, 0.0, 0.0, 0.0, 0.0, 0.0, 0.0, 0.0, 0.0, 0.0, 0.0, 0.0, 0.0, 0.0, 0.0, 0.0, 0.0, 0.0, 0.0, 0.0, 0.0, 0.0, 0.0, 0.0, 0.0, 0.0, 0.0, 0.0, 0.0, 0.0, 0.0, 0.0, 0.0, 0.0, 0.0, 0.0, 0.0, 0.0, 1.0, 0.6492, 1.0, 0.6192, 0.9688, 0.6192, 0.9688, 0.6492, 0.9688, 0.6492, 0.9688, 0.6192, 0.9375, 0.6192, 0.9375, 0.6492, 0.9375, 0.6492, 0.9375, 0.6192, 0.9062, 0.6192, 0.9062, 0.6492, 0.9062, 0.6492, 0.9062, 0.6192, 0.875, 0.6192, 0.875, 0.6492, 0.875, 0.6192, 0.8438, 0.6192, 0.8438, 0.6492, 0.875, 0.6492, 0.8438, 0.6192, 0.8125, 0.6192, 0.8125, 0.6492, 0.8438, 0.6492, 0.8125, 0.6192, 0.7812, 0.6192, 0.7812, 0.6492, 0.8125, 0.6492, 0.7812, 0.6192, 0.75, 0.6192, 0.75, 0.6492, 0.7812, 0.6492, 0.75, 0.6192, 0.7188, 0.6192, 0.7188, 0.6492, 0.75, 0.6492, 0.7188, 0.6192, 0.6875, 0.6192, 0.6875, 0.6492, 0.7187, 0.6492, 0.6875, 0.6192, 0.6562, 0.6192, 0.6562, 0.6492, 0.6875, 0.6492, 0.6562, 0.6192, 0.625, 0.6192, 0.625, 0.6492, 0.6562, 0.6492, 0.625, 0.6192, 0.5938, 0.6192, 0.5938, 0.6492, 0.625, 0.6492, 0.5938, 0.6192, 0.5625, 0.6192, 0.5625, 0.6492, 0.5938, 0.6492, 0.5625, 0.6192, 0.5312, 0.6192, 0.5312, 0.6492, 0.5625, 0.6492, 0.5312, 0.6192, 0.5262, 0.6192, 0.5, 0.6192, 0.5, 0.6492, 0.5262, 0.6492, 0.5312, 0.6492, 0.5, 0.6192, 0.4688, 0.6192, 0.4688, 0.6492, 0.5, 0.6492, 0.4688, 0.6192, 0.4375, 0.6192, 0.4375, 0.6492, 0.4688, 0.6492, 0.4375, 0.6192, 0.4062, 0.6192, 0.4062, 0.6492, 0.4375, 0.6492, 0.4062, 0.6192, 0.375, 0.6192, 0.375, 0.6492, 0.4062, 0.6492, 0.375, 0.6492, 0.375, 0.6192, 0.3438, 0.6192, 0.3438, 0.6492, 0.3438, 0.6492, 0.3438, 0.6192, 0.3125, 0.6192, 0.3125, 0.6492, 0.3125, 0.6492, 0.3125, 0.6192, 0.2812, 0.6192, 0.2812, 0.6492, 0.2812, 0.6492, 0.2812, 0.6192, 0.25, 0.6192, 0.25, 0.6492, 0.25, 0.6492, 0.25, 0.6192, 0.2188, 0.6192, 0.2188, 0.6492, 0.2188, 0.6492, 0.2188, 0.6192, 0.1875, 0.6192, 0.1875, 0.6492, 0.1875, 0.6492, 0.1875, 0.6192, 0.1562, 0.6192, 0.1562, 0.6492, 0.1562, 0.6492, 0.1562, 0.6192, 0.125, 0.6192, 0.125, 0.6492, 0.09375, 0.6192, 0.09375, 0.6492, 0.09875, 0.6492, 0.125, 0.6492, 0.125, 0.6192, 0.09875, 0.6192, 0.0625, 0.6192, 0.0625, 0.6492, 0.09375, 0.6492, 0.09375, 0.6192, 0.0625, 0.6492, 0.0625, 0.6192, 0.03125, 0.6192, 0.03125, 0.6492, 0.03125, 0.6492, 0.03125, 0.6192, 0.0, 0.6192, 0.0, 0.6492, 0.0, 0.0, 0.0, 0.0, 0.0, 0.0, 0.0, 0.0, 0.0, 0.0, 0.0, 0.0, 0.0, 0.0, 0.0, 0.0, 0.0, 0.0, 0.0, 0.0, 0.0, 0.0, 0.0, 0.0, 0.0, 0.0, 0.0, 0.0, 0.0, 0.0, 0.0, 0.0, 0.0, 0.0, 0.0, 0.0, 0.0, 0.0, 0.0, 0.0, 0.0, 0.0, 0.0, 0.0, 0.0, 0.0, 0.0, 0.0, 0.0, 0.0, 0.0, 0.0, 0.0, 0.0, 0.0, 0.0, 0.0, 0.0, 0.0, 0.0, 0.0, 0.0, 0.0, 0.0, 0.0, 0.0, 0.0, 0.0, 0.0, 0.0, 0.0, 0.0, 0.0, 0.0, 0.0, 0.0, 0.0, 0.0, 0.0, 0.0, 0.0, 0.0, 0.0, 0.0, 0.0, 0.0, 0.0, 0.0, 0.0, 0.0, 0.0, 0.0, 0.0, 0.0, 0.0, 0.0, 0.0, 0.0, 0.0, 0.0, 0.0, 0.0, 0.0, 0.0, 0.0, 0.0, 0.0, 0.0, 0.0, 0.0, 0.0, 0.0, 0.0, 0.0, 0.0, 0.0, 0.0, 0.0, 0.0, 0.0, 0.0, 0.0, 0.0, 0.0, 0.0, 0.0, 0.0, 0.0, 0.0, 0.0, 0.0, 0.0, 0.0, 0.0, 0.0, 0.0, 0.0, 0.0, 0.0, 0.0, 0.0, 0.0, 0.0, 0.0, 0.0, 0.0, 0.0, 0.0, 0.0, 0.0, 0.0, 0.0, 0.0, 0.0, 0.0, 0.0, 0.0, 0.0, 0.0, 0.0, 0.0, 0.0, 0.0, 0.0, 0.0, 0.0, 0.0, 0.0, 0.0, 0.0, 0.0, 0.0, 0.0, 0.0, 0.0, 0.0, 1.0, 0.75, 1.0, 0.5, 0.9688, 0.5, 0.9688, 0.7493, 1.0, 0.75, 0.9688, 0.7493, 0.9688, 0.5, 0.9375, 0.5, 0.9375, 0.7486, 0.9375, 0.7486, 0.9375, 0.5, 0.9062, 0.5, 0.9062, 0.748, 0.9062, 0.748, 0.9062, 0.5, 0.875, 0.5, 0.875, 0.7475, 0.875, 0.7475, 0.875, 0.5, 0.8438, 0.5, 0.8438, 0.747, 0.8438, 0.747, 0.8438, 0.5, 0.8125, 0.5, 0.8125, 0.7467, 0.8125, 0.7467, 0.8125, 0.5, 0.7812, 0.5, 0.7812, 0.7465, 0.7812, 0.7465, 0.7812, 0.5, 0.75, 0.5, 0.75, 0.7464, 0.75, 0.5, 0.7188, 0.5, 0.7188, 0.7465, 0.75, 0.7464, 0.7188, 0.5, 0.6875, 0.5, 0.6875, 0.7467, 0.7188, 0.7465, 0.6875, 0.5, 0.6562, 0.5, 0.6562, 0.747, 0.6875, 0.7467, 0.6562, 0.5, 0.625, 0.5, 0.625, 0.7475, 0.6562, 0.747, 0.625, 0.5, 0.5938, 0.5, 0.5938, 0.748, 0.625, 0.7475, 0.5938, 0.5, 0.5625, 0.5, 0.5625, 0.7486, 0.5938, 0.748, 0.5625, 0.5, 0.5312, 0.5, 0.5312, 0.7493, 0.5625, 0.7486, 0.5312, 0.7493, 0.5312, 0.5, 0.5, 0.5, 0.5, 0.75, 0.5, 0.75, 0.4688, 0.5, 0.4688, 0.7493, 0.5, 0.75, 0.5, 0.5, 0.4688, 0.7493, 0.4688, 0.5, 0.4375, 0.5, 0.4375, 0.7486, 0.4375, 0.7486, 0.4375, 0.5, 0.4062, 0.5, 0.4062, 0.748, 0.4062, 0.748, 0.4062, 0.5, 0.375, 0.5, 0.375, 0.7475, 0.375, 0.7475, 0.375, 0.5, 0.3438, 0.5, 0.3438, 0.747, 0.3438, 0.747, 0.3438, 0.5, 0.3125, 0.5, 0.3125, 0.7467, 0.3125, 0.7467, 0.3125, 0.5, 0.2812, 0.5, 0.2812, 0.7465, 0.2812, 0.7465, 0.2812, 0.5, 0.25, 0.5, 0.25, 0.7464, 0.25, 0.5, 0.2188, 0.5, 0.2188, 0.7465, 0.25, 0.7464, 0.2188, 0.5, 0.1875, 0.5, 0.1875, 0.7467, 0.2188, 0.7465, 0.1875, 0.5, 0.1562, 0.5, 0.1562, 0.747, 0.1875, 0.7467, 0.1562, 0.5, 0.125, 0.5, 0.125, 0.7475, 0.1562, 0.747, 0.125, 0.5, 0.09375, 0.5, 0.09375, 0.748, 0.125, 0.7475, 0.09375, 0.5, 0.0625, 0.5, 0.0625, 0.7486, 0.09375, 0.748, 0.0625, 0.5, 0.03125, 0.5, 0.03125, 0.7493, 0.0625, 0.7486, 0.03125, 0.5, 0.0, 0.5, 0.0, 0.75, 0.03125, 0.7493, 0.7968, 0.01461, 0.8418, 0.02827, 0.8833, 0.05045, 0.9197, 0.08029, 0.9496, 0.1167, 0.9717, 0.1582, 0.9854, 0.2032, 0.99, 0.25, 0.9854, 0.2968, 0.9717, 0.3418, 0.9496, 0.3833, 0.9197, 0.4197, 0.8833, 0.4496, 0.8418, 0.4717, 0.7968, 0.4854, 0.75, 0.49, 0.7032, 0.4854, 0.6582, 0.4717, 0.6167, 0.4496, 0.5803, 0.4197, 0.5504, 0.3833, 0.5283, 0.3418, 0.5146, 0.2968, 0.51, 0.25, 0.5146, 0.2032, 0.5283, 0.1582, 0.5504, 0.1167, 0.5803, 0.08029, 0.6167, 0.05045, 0.6582, 0.02827, 0.7032, 0.01461, 0.75, 0.01, 0.0, 0.0, 0.0, 0.0, 0.0, 0.0, 0.0, 0.0, 0.0, 0.0, 0.0, 0.0, 0.0, 0.0, 0.0, 0.0, 0.0, 0.0, 0.0, 0.0, 0.0, 0.0, 0.0, 0.0, 0.0, 0.0, 0.0, 0.0, 0.0, 0.0, 0.0, 0.0, 0.0, 0.0, 0.0, 0.0, 0.0, 0.0, 0.0, 0.0, 0.0, 0.0, 0.0, 0.0, 0.0, 0.0, 0.0, 0.0, 0.0, 0.0, 0.0, 0.0, 0.0, 0.0, 0.0, 0.0, 0.0, 0.0, 0.0, 0.0, 0.0, 0.0, 0.0, 0.0, 0.0, 0.0, 0.0, 0.0, 0.0, 0.0, 0.0, 0.0, 0.0, 0.0, 0.0, 0.0, 0.0, 0.0, 0.0, 0.0, 0.0, 0.0, 0.0, 0.0, 0.0, 0.0, 0.0, 0.0, 1.0, 0.5, 0.9688, 0.5, 0.9688, 0.7493, 1.0, 0.75, 1.0, 0.75, 0.9688, 0.7493, 0.9688, 0.5, 0.9375, 0.5, 0.9375, 0.7486, 0.9375, 0.7486, 0.9375, 0.5, 0.9062, 0.5, 0.9062, 0.748, 0.9062, 0.748, 0.9062, 0.5, 0.875, 0.5, 0.875, 0.7475, 0.875, 0.7475, 0.875, 0.5, 0.8438, 0.5, 0.8438, 0.747, 0.8438, 0.747, 0.8438, 0.5, 0.8125, 0.5, 0.8125, 0.7467, 0.8125, 0.7467, 0.8125, 0.5, 0.7812, 0.5, 0.7812, 0.7465, 0.7812, 0.7465, 0.7812, 0.5, 0.75, 0.5, 0.75, 0.7464, 0.75, 0.7464, 0.75, 0.5, 0.7188, 0.5, 0.7188, 0.7465, 0.7188, 0.7465, 0.7188, 0.5, 0.6875, 0.5, 0.6875, 0.7467, 0.6875, 0.7467, 0.6875, 0.5, 0.6562, 0.5, 0.6562, 0.747, 0.6562, 0.747, 0.6562, 0.5, 0.625, 0.5, 0.625, 0.7475, 0.625, 0.7475, 0.625, 0.5, 0.5938, 0.5, 0.5938, 0.748, 0.5938, 0.748, 0.5938, 0.5, 0.5625, 0.5, 0.5625, 0.7486, 0.5625, 0.7486, 0.5625, 0.5, 0.5312, 0.5, 0.5312, 0.7493, 0.5312, 0.7493, 0.5312, 0.5, 0.5, 0.5, 0.5, 0.75, 0.5, 0.75, 0.5, 0.75, 0.5, 0.5, 0.4688, 0.5, 0.4688, 0.7493, 0.4688, 0.7493, 0.4688, 0.5, 0.4375, 0.5, 0.4375, 0.7486, 0.4375, 0.7486, 0.4375, 0.5, 0.4062, 0.5, 0.4062, 0.748, 0.4062, 0.748, 0.4062, 0.5, 0.375, 0.5, 0.375, 0.7475, 0.375, 0.7475, 0.375, 0.5, 0.3438, 0.5, 0.3438, 0.747, 0.3438, 0.747, 0.3438, 0.5, 0.3125, 0.5, 0.3125, 0.7467, 0.3125, 0.7467, 0.3125, 0.5, 0.2812, 0.5, 0.2812, 0.7465, 0.2812, 0.7465, 0.2812, 0.5, 0.25, 0.5, 0.25, 0.7464, 0.25, 0.7464, 0.25, 0.5, 0.2188, 0.5, 0.2188, 0.7465, 0.2188, 0.7465, 0.2188, 0.5, 0.1875, 0.5, 0.1875, 0.7467, 0.1875, 0.7467, 0.1875, 0.5, 0.1562, 0.5, 0.1562, 0.747, 0.1562, 0.747, 0.1562, 0.5, 0.125, 0.5, 0.125, 0.7475, 0.125, 0.7475, 0.125, 0.5, 0.09375, 0.5, 0.09375, 0.748, 0.09375, 0.748, 0.09375, 0.5, 0.0625, 0.5, 0.0625, 0.7486, 0.0625, 0.7486, 0.0625, 0.5, 0.03125, 0.5, 0.03125, 0.7493, 0.0, 0.5, 0.0, 0.75, 0.03125, 0.7493, 0.03125, 0.5, 0.7968, 0.01461, 0.8418, 0.02827, 0.8833, 0.05045, 0.9197, 0.08029, 0.9496, 0.1167, 0.9717, 0.1582, 0.9854, 0.2032, 0.99, 0.25, 0.9854, 0.2968, 0.9717, 0.3418, 0.9496, 0.3833, 0.9197, 0.4197, 0.8833, 0.4496, 0.8418, 0.4717, 0.7968, 0.4854, 0.75, 0.49, 0.7032, 0.4854, 0.6582, 0.4717, 0.6167, 0.4496, 0.5803, 0.4197, 0.5504, 0.3833, 0.5283, 0.3418, 0.5146, 0.2968, 0.51, 0.25, 0.5146, 0.2032, 0.5283, 0.1582, 0.5504, 0.1167, 0.5803, 0.08029, 0.6167, 0.05045, 0.6582, 0.02827, 0.7032, 0.01461, 0.75, 0.01, 0.0, 0.0, 0.0, 0.0, 0.0, 0.0, 0.0, 0.0, 0.0, 0.0, 0.0, 0.0, 0.0, 0.0, 0.0, 0.0, 0.0, 0.0, 0.0, 0.0, 0.0, 0.0, 0.0, 0.0, 0.0, 0.0, 0.0, 0.0, 0.0, 0.0, 0.0, 0.0, 0.0, 0.0, 0.0, 0.0, 0.0, 0.0, 0.0, 0.0, 0.0, 0.0, 0.0, 0.0, 0.0, 0.0, 0.0, 0.0, 0.0, 0.0, 0.0, 0.0, 0.0, 0.0, 0.0, 0.0, 0.0, 0.0, 0.0, 0.0, 0.0, 0.0, 0.0, 0.0, 0.0, 0.0, 0.0, 0.0, 0.0, 0.0, 0.0, 0.0, 0.0, 0.0, 0.0, 0.0, 0.0, 0.0, 0.0, 0.0, 0.0, 0.0, 0.0, 0.0, 0.0, 0.0, 0.0, 0.0, 0.9688, 0.7507, 0.9688, 1.0, 1.0, 1.0, 1.0, 0.75, 1.0, 0.75, 0.9375, 0.7514, 0.9375, 1.0, 0.9688, 1.0, 0.9688, 0.7507, 0.9062, 0.752, 0.9062, 1.0, 0.9375, 1.0, 0.9375, 0.7514, 0.875, 0.7525, 0.875, 1.0, 0.9062, 1.0, 0.9062, 0.752, 0.8438, 0.753, 0.8438, 1.0, 0.875, 1.0, 0.875, 0.7525, 0.8125, 0.7533, 0.8125, 1.0, 0.8438, 1.0, 0.8438, 0.753, 0.7812, 0.7535, 0.7812, 1.0, 0.8125, 1.0, 0.8125, 0.7533, 0.75, 0.7536, 0.75, 1.0, 0.7812, 1.0, 0.7812, 0.7535, 0.7188, 0.7535, 0.7188, 1.0, 0.75, 1.0, 0.75, 0.7536, 0.6875, 0.7533, 0.6875, 1.0, 0.7188, 1.0, 0.7188, 0.7535, 0.6562, 0.753, 0.6562, 1.0, 0.6875, 1.0, 0.6875, 0.7533, 0.625, 0.7525, 0.625, 1.0, 0.6562, 1.0, 0.6562, 0.753, 0.5938, 0.752, 0.5938, 1.0, 0.625, 1.0, 0.625, 0.7525, 0.5625, 0.7514, 0.5625, 1.0, 0.5938, 1.0, 0.5938, 0.752, 0.5312, 0.7507, 0.5312, 1.0, 0.5625, 1.0, 0.5625, 0.7514, 0.5312, 1.0, 0.5312, 0.7507, 0.5, 0.75, 0.5, 0.75, 0.5, 1.0, 0.4688, 1.0, 0.5, 1.0, 0.5, 0.75, 0.4688, 0.7507, 0.4375, 0.7514, 0.4375, 1.0, 0.4688, 1.0, 0.4688, 0.7507, 0.4062, 0.752, 0.4062, 1.0, 0.4375, 1.0, 0.4375, 0.7514, 0.375, 0.7525, 0.375, 1.0, 0.4062, 1.0, 0.4062, 0.752, 0.3438, 0.753, 0.3438, 1.0, 0.375, 1.0, 0.375, 0.7525, 0.3125, 0.7533, 0.3125, 1.0, 0.3438, 1.0, 0.3438, 0.753, 0.2812, 0.7535, 0.2812, 1.0, 0.3125, 1.0, 0.3125, 0.7533, 0.25, 0.7536, 0.25, 1.0, 0.2812, 1.0, 0.2812, 0.7535, 0.2188, 0.7535, 0.2188, 1.0, 0.25, 1.0, 0.25, 0.7536, 0.1875, 0.7533, 0.1875, 1.0, 0.2188, 1.0, 0.2188, 0.7535, 0.1562, 0.753, 0.1562, 1.0, 0.1875, 1.0, 0.1875, 0.7533, 0.125, 0.7525, 0.125, 1.0, 0.1562, 1.0, 0.1562, 0.753, 0.09375, 0.752, 0.09375, 1.0, 0.125, 1.0, 0.125, 0.7525, 0.0625, 0.7514, 0.0625, 1.0, 0.09375, 1.0, 0.09375, 0.752, 0.25, 0.49, 0.2968, 0.4854, 0.3418, 0.4717, 0.3833, 0.4496, 0.4197, 0.4197, 0.4496, 0.3833, 0.4717, 0.3418, 0.4854, 0.2968, 0.49, 0.25, 0.4854, 0.2032, 0.4717, 0.1582, 0.4496, 0.1167, 0.4197, 0.08029, 0.3833, 0.05045, 0.3418, 0.02827, 0.2968, 0.01461, 0.25, 0.01, 0.2032, 0.01461, 0.1582, 0.02827, 0.1167, 0.05045, 0.08029, 0.08029, 0.05045, 0.1167, 0.02827, 0.1582, 0.01461, 0.2032, 0.01, 0.25, 0.01461, 0.2968, 0.02827, 0.3418, 0.05045, 0.3833, 0.08029, 0.4197, 0.1167, 0.4496, 0.1582, 0.4717, 0.2032, 0.4854, 0.03125, 0.7507, 0.03125, 1.0, 0.0625, 1.0, 0.0625, 0.7514, 0.0, 0.75, 0.0, 1.0, 0.03125, 1.0, 0.03125, 0.7507, 0.0, 0.0, 0.0, 0.0, 0.0, 0.0, 0.0, 0.0, 0.0, 0.0, 0.0, 0.0, 0.0, 0.0, 0.0, 0.0, 0.0, 0.0, 0.0, 0.0, 0.0, 0.0, 0.0, 0.0, 0.0, 0.0, 0.0, 0.0, 0.0, 0.0, 0.0, 0.0, 0.0, 0.0, 0.0, 0.0, 0.0, 0.0, 0.0, 0.0, 0.0, 0.0, 0.0, 0.0, 0.0, 0.0, 0.0, 0.0, 0.0, 0.0, 0.0, 0.0, 0.0, 0.0, 0.0, 0.0, 0.0, 0.0, 0.0, 0.0, 0.0, 0.0, 0.0, 0.0, 0.0, 0.0, 0.0, 0.0, 0.0, 0.0, 0.0, 0.0, 0.0, 0.0, 0.0, 0.0, 0.0, 0.0, 0.0, 0.0, 0.0, 0.0, 0.0, 0.0, 0.0, 0.0, 0.0, 0.0, 1.0, 1.0, 1.0, 0.75, 1.0, 0.75, 0.9688, 0.7507, 0.9688, 1.0, 0.9375, 0.7514, 0.9375, 1.0, 0.9688, 1.0, 0.9688, 0.7507, 0.9062, 0.752, 0.9062, 1.0, 0.9375, 1.0, 0.9375, 0.7514, 0.875, 0.7525, 0.875, 1.0, 0.9062, 1.0, 0.9062, 0.752, 0.8438, 0.753, 0.8438, 1.0, 0.875, 1.0, 0.875, 0.7525, 0.8125, 0.7533, 0.8125, 1.0, 0.8438, 1.0, 0.8438, 0.753, 0.7812, 0.7535, 0.7812, 1.0, 0.8125, 1.0, 0.8125, 0.7533, 0.75, 0.7536, 0.75, 1.0, 0.7812, 1.0, 0.7812, 0.7535, 0.7188, 1.0, 0.75, 1.0, 0.75, 0.7536, 0.7188, 0.7535, 0.6875, 1.0, 0.7188, 1.0, 0.7188, 0.7535, 0.6875, 0.7533, 0.6562, 1.0, 0.6875, 1.0, 0.6875, 0.7533, 0.6562, 0.753, 0.625, 1.0, 0.6562, 1.0, 0.6562, 0.753, 0.625, 0.7525, 0.5938, 1.0, 0.625, 1.0, 0.625, 0.7525, 0.5938, 0.752, 0.5625, 1.0, 0.5938, 1.0, 0.5938, 0.752, 0.5625, 0.7514, 0.5312, 1.0, 0.5625, 1.0, 0.5625, 0.7514, 0.5312, 0.7507, 0.5, 0.75, 0.5, 0.75, 0.5, 1.0, 0.5312, 1.0, 0.5312, 0.7507, 0.4688, 0.7507, 0.4688, 1.0, 0.5, 1.0, 0.5, 0.75, 0.4375, 0.7514, 0.4375, 1.0, 0.4688, 1.0, 0.4688, 0.7507, 0.4062, 0.752, 0.4062, 1.0, 0.4375, 1.0, 0.4375, 0.7514, 0.375, 0.7525, 0.375, 1.0, 0.4062, 1.0, 0.4062, 0.752, 0.3438, 0.753, 0.3438, 1.0, 0.375, 1.0, 0.375, 0.7525, 0.3125, 0.7533, 0.3125, 1.0, 0.3438, 1.0, 0.3438, 0.753, 0.2812, 0.7535, 0.2812, 1.0, 0.3125, 1.0, 0.3125, 0.7533, 0.25, 0.7536, 0.25, 1.0, 0.2812, 1.0, 0.2812, 0.7535, 0.2188, 1.0, 0.25, 1.0, 0.25, 0.7536, 0.2188, 0.7535, 0.1875, 1.0, 0.2188, 1.0, 0.2188, 0.7535, 0.1875, 0.7533, 0.1562, 1.0, 0.1875, 1.0, 0.1875, 0.7533, 0.1562, 0.753, 0.125, 1.0, 0.1562, 1.0, 0.1562, 0.753, 0.125, 0.7525, 0.09375, 1.0, 0.125, 1.0, 0.125, 0.7525, 0.09375, 0.752, 0.0625, 1.0, 0.09375, 1.0, 0.09375, 0.752, 0.0625, 0.7514, 0.25, 0.49, 0.2968, 0.4854, 0.3418, 0.4717, 0.3833, 0.4496, 0.4197, 0.4197, 0.4496, 0.3833, 0.4717, 0.3418, 0.4854, 0.2968, 0.49, 0.25, 0.4854, 0.2032, 0.4717, 0.1582, 0.4496, 0.1167, 0.4197, 0.08029, 0.3833, 0.05045, 0.3418, 0.02827, 0.2968, 0.01461, 0.25, 0.01, 0.2032, 0.01461, 0.1582, 0.02827, 0.1167, 0.05045, 0.08029, 0.08029, 0.05045, 0.1167, 0.02827, 0.1582, 0.01461, 0.2032, 0.01, 0.25, 0.01461, 0.2968, 0.02827, 0.3418, 0.05045, 0.3833, 0.08029, 0.4197, 0.1167, 0.4496, 0.1582, 0.4717, 0.2032, 0.4854, 0.03125, 1.0, 0.0625, 1.0, 0.0625, 0.7514, 0.03125, 0.7507, 0.0, 0.75, 0.0, 1.0, 0.03125, 1.0, 0.03125, 0.7507, 0.0, 0.0, 0.0, 0.0, 0.0, 0.0, 0.0, 0.0, 0.0, 0.0, 0.0, 0.0, 0.0, 0.0, 0.0, 0.0, 0.0, 0.0, 0.0, 0.0, 0.0, 0.0, 0.0, 0.0, 0.0, 0.0, 0.0, 0.0, 0.0, 0.0, 0.0, 0.0, 0.0, 0.0, 0.0, 0.0, 0.0, 0.0, 0.0, 0.0, 0.0, 0.0, 0.0, 0.0, 0.0, 0.0, 0.0, 0.0, 0.0, 0.0, 0.0, 0.0, 0.0, 0.0, 0.0, 0.0, 0.0, 0.0, 0.0, 0.0, 0.0, 0.0, 0.0, 0.0, 0.0, 0.0, 0.0, 0.0, 0.0, 0.0, 0.0, 0.0, 0.0, 0.0, 0.0, 0.0, 0.0, 0.0, 0.0, 0.0, 0.0, 0.0, 0.0, 0.0, 0.0, 0.0, 0.0, 0.0])
me_circle.use_remesh_fix_poles = True
me_circle.use_remesh_preserve_attributes = False
me_circle.use_mirror_vertex_groups = False
me_circle.update()

# ---- objects
ob_circle = bpy.data.objects.new('Circle', me_circle)

# ---- transforms, parenting, visibility, modifiers, constraints
ob_circle.location = (0.0, 0.0, 0.0)
ob_circle.scale = (37.0, 37.0, 1.0)
ob_circle.lineart.crease_threshold = 0.0

# ---- collection membership
col_collection.objects.link(ob_circle)

# ---- scene / render settings (as saved in the file)
scene.frame_start = 1; scene.frame_end = 250; scene.frame_set(1)
scene.render.engine = 'BLENDER_EEVEE_NEXT'
scene.cycles.use_denoising = False
scene.cycles.samples = 128
scene.cycles.sampling_pattern = 'TABULATED_SOBOL'
scene.cycles.use_adaptive_sampling = False
scene.cycles.use_light_tree = False
scene.view_settings.view_transform = 'Filmic'
bpy.context.view_layer.update()

# ---- added for rendering (the .blend has no active camera and no usable light): camera, sun
cam_auto = bpy.data.cameras.new('AutoCamera')
cam_auto.lens = 50.0
cam_auto.sensor_width = 36.0
cam_auto.clip_end = 1702.09
ob_auto_camera = bpy.data.objects.new('AutoCamera', cam_auto)
scene.collection.objects.link(ob_auto_camera)
ob_auto_camera.location = (96.9854, -116.383, 80.5883)
ob_auto_camera.rotation_euler = (1.09748, -7.21219e-08, 0.694738)
scene.camera = ob_auto_camera
light_auto_sun = bpy.data.lights.new('AutoSun', 'SUN')
light_auto_sun.energy = 3.0
light_auto_sun.angle = 0.0523599
ob_auto_sun = bpy.data.objects.new('AutoSun', light_auto_sun)
scene.collection.objects.link(ob_auto_sun)
ob_auto_sun.rotation_euler = (0.872665, 0.174533, 0.523599)
bpy.context.view_layer.update()
